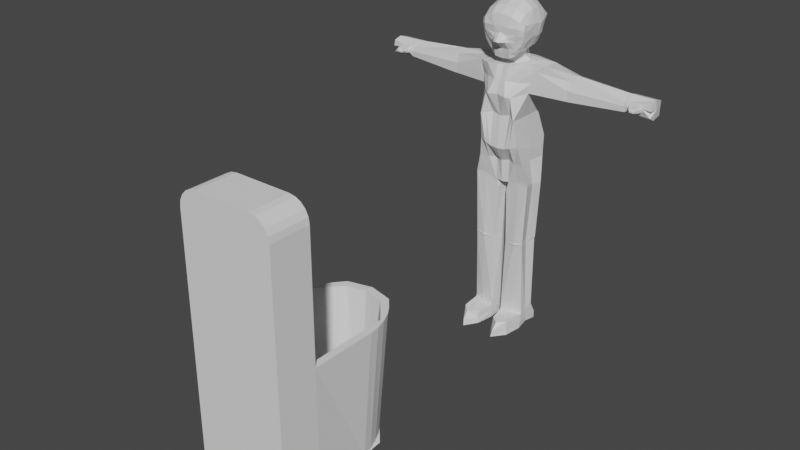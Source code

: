 # Source: Toilet.blend  (saved by Blender 3.3.6; exported with 4.5.12 LTS)
import bpy
from mathutils import Matrix  # noqa: F401  (used for matrix-valued properties, if any)

bpy.ops.wm.read_factory_settings(use_empty=True)
scene = bpy.context.scene
scene.name = 'Scene'

# ---- collections
col_collection = bpy.data.collections.new('Collection'); scene.collection.children.link(col_collection)

# ---- materials (node trees are filled in below, after node groups)
mat_material = bpy.data.materials.new('Material')
mat_material.alpha_threshold = 0.0
mat_material.use_transparent_shadow = False
mat_material.roughness = 0.5
mat_material.line_color = (0.0, 0.0, 0.0, 1.0)

# ---- material node trees
mat_material.use_nodes = True; mat_material.node_tree.nodes.clear()
_N = mat_material.node_tree.nodes; _L = mat_material.node_tree.links
n0 = _N.new('ShaderNodeOutputMaterial'); n0.name = 'Material Output'; n0.location = (300, 300)
n1 = _N.new('ShaderNodeBsdfPrincipled'); n1.name = 'Principled BSDF'; n1.location = (10, 300)
n1.distribution = 'GGX'
n1.subsurface_method = 'RANDOM_WALK_SKIN'
n1.inputs[3].default_value = 1.45
n1.inputs[27].default_value = (0.0, 0.0, 0.0, 1.0)
n1.inputs[28].default_value = 1.0
_L.new(n1.outputs[0], n0.inputs[0])
n0.is_active_output = True

# ---- world
world_world = bpy.data.worlds.new('World'); scene.world = world_world
world_world.use_nodes = True; world_world.node_tree.nodes.clear()
_N = world_world.node_tree.nodes; _L = world_world.node_tree.links
n0 = _N.new('ShaderNodeOutputWorld'); n0.name = 'World Output'; n0.location = (300, 300)
n1 = _N.new('ShaderNodeBackground'); n1.name = 'Background'; n1.location = (10, 300)
n1.inputs[0].default_value = (0.05088, 0.05088, 0.05088, 1.0)
_L.new(n1.outputs[0], n0.inputs[0])
n0.is_active_output = True
world_world.color = (0.05088, 0.05088, 0.05088)
world_world.use_sun_shadow = False
world_world.sun_shadow_jitter_overblur = 0.0

# ---- meshes
me_cube = bpy.data.meshes.new('Cube')
me_cube.from_pydata([(0.1449, -0.07489, 0.001062), (0.1436, 0.0586, 0.002828), (0.03133, 0.05952, 0.003374), (0.02619, -0.07242, -0.001397), (0.1451, 0.04346, 0.7682), (0.144, -0.06919, 0.7835), (0.0, 0.0449, 0.7682), (0.0, -0.07017, 0.7637), (0.02643, 0.04327, 0.7682), (0.03488, -0.06464, 0.7662), (0.1443, -0.06866, 0.7683), (0.1451, 0.04264, 0.7535), (0.02644, 0.04246, 0.7535), (0.0231, -0.06243, 0.7259), (0.1451, 0.04288, 0.7609), (0.02644, 0.04269, 0.7609), (0.02884, -0.06272, 0.7444), (0.1442, -0.06884, 0.7762), (0.02786, 0.03702, 0.08973), (0.1323, -0.06814, 0.4659), (0.1332, 0.0418, 0.4725), (0.02639, -0.06771, 0.06662), (0.1371, -0.05043, 0.06784), (0.03422, 0.04185, 0.471), (0.035, -0.06612, 0.4644), (0.1453, 0.02748, 0.08931), (0.1314, -0.06817, 0.4482), (0.1335, -0.06806, 0.4573), (0.1322, 0.04319, 0.464), (0.1295, 0.04184, 0.4543), (0.03417, 0.04192, 0.4533), (0.03449, 0.04187, 0.4626), (0.0353, -0.06606, 0.456), (0.03495, -0.0661, 0.4468), (0.1316, -0.1657, 0.0002862), (0.03864, -0.1637, 0.001071), (0.1241, -0.1583, 0.07232), (0.04375, -0.155, 0.0628), (0.04504, -0.1637, 0.03077), (0.127, -0.1629, 0.03031), (0.0295, 0.05663, 0.04308), (0.146, 0.05347, 0.04295), (0.1433, -0.065, 0.03265), (0.02632, -0.06942, 0.03167), (0.1358, -0.04815, 0.08378), (0.0264, -0.06752, 0.08241), (0.1452, 0.02093, 0.1067), (0.02878, 0.03275, 0.1058), (0.1217, 0.08156, 0.8797), (0.0, 0.1063, 0.8755), (0.0, -0.08003, 0.8757), (0.03728, 0.1171, 0.8703), (0.03477, -0.06657, 0.8823), (0.1186, -0.08547, 0.8778), (0.1441, 0.1094, 1.337), (0.0, 0.1428, 1.337), (0.0, -0.09732, 1.35), (0.02544, 0.1428, 1.337), (0.03085, -0.1038, 1.349), (0.1441, -0.06512, 1.337), (0.0891, -0.1349, 1.106), (0.08845, 0.07175, 1.103), (0.0, 0.07755, 1.097), (0.0, -0.1067, 1.107), (0.02252, 0.08162, 1.096), (0.04628, -0.1004, 1.117), (0.1164, 0.107, 1.22), (0.0, 0.1149, 1.217), (0.0, -0.1398, 1.222), (0.02149, 0.1211, 1.213), (0.04708, -0.1495, 1.217), (0.119, -0.06598, 1.231), (0.1, -0.1089, 0.9737), (0.1047, 0.1107, 0.9727), (0.0, 0.1219, 0.9548), (0.0, -0.1269, 0.9522), (0.02422, 0.1192, 0.959), (0.04005, -0.1229, 0.9542), (0.3074, 0.08198, 1.229), (0.3093, 0.07389, 1.315), (0.3086, -0.02682, 1.319), (0.3074, -0.03999, 1.228), (0.08737, 0.06074, 0.004031), (0.08564, -0.1207, 0.0001976), (0.08587, 0.04371, 0.7685), (0.08953, -0.06785, 0.783), (0.08962, -0.06747, 0.7678), (0.08588, 0.04289, 0.7539), (0.08969, -0.06761, 0.7758), (0.08588, 0.04313, 0.7612), (0.08654, 0.04189, 0.4711), (0.08592, 0.04309, 0.07555), (0.08536, -0.06297, 0.06657), (0.08835, -0.0744, 0.4605), (0.08787, -0.1941, 0.06696), (0.08212, -0.2311, 0.0009694), (0.08654, 0.04196, 0.4535), (0.08661, 0.04191, 0.4627), (0.08826, -0.07386, 0.443), (0.08895, -0.07737, 0.4511), (0.08593, -0.2247, 0.02999), (0.08648, 0.0549, 0.03821), (0.08522, -0.06224, 0.08239), (0.08592, 0.0407, 0.09188), (0.07827, 0.1231, 0.8746), (0.07103, -0.08113, 0.8776), (0.08479, 0.1261, 1.337), (0.08597, -0.09772, 1.34), (0.07159, -0.1169, 1.109), (0.05715, 0.08492, 1.096), (0.06625, -0.1343, 1.213), (0.05517, 0.1224, 1.212), (0.06413, 0.1138, 0.968), (0.06748, -0.1228, 0.9654), (0.1377, -0.008956, 0.00994), (0.0, -0.06596, 1.29), (0.02266, -0.002846, 0.00661), (0.0144, -0.01029, 0.7658), (0.1326, -0.008736, 0.7658), (0.0, -0.01046, 0.7659), (0.1328, -0.009206, 0.7511), (0.01451, -0.01073, 0.7511), (0.01445, -0.01055, 0.7585), (0.1327, -0.009009, 0.7585), (0.02103, -0.006335, 0.07135), (0.1157, -0.01072, 0.4703), (0.02143, -0.0116, 0.4688), (0.1362, -0.01569, 0.07175), (0.1165, -0.01072, 0.4536), (0.1173, -0.006802, 0.4614), (0.0214, -0.01151, 0.4512), (0.02171, -0.01158, 0.4604), (0.1366, -0.01272, 0.04053), (0.0217, -0.004863, 0.03795), (0.136, -0.01677, 0.08737), (0.02084, -0.006621, 0.08716), (0.1106, -0.008302, 0.8803), (0.1441, 0.02214, 1.337), (0.08973, -0.0431, 1.104), (0.1181, 0.01777, 1.239), (0.1142, -0.01058, 0.9477), (0.3093, 0.02214, 1.334), (0.3074, 0.01868, 1.211), (0.0, -0.1161, 1.43), (0.07685, -0.004118, 0.003704), (0.131, 0.1076, 1.279), (0.0, 0.1246, 1.279), (0.0, -0.1215, 1.287), (0.02544, 0.1246, 1.279), (0.02845, -0.125, 1.286), (0.131, -0.06511, 1.279), (0.3091, 0.08765, 1.279), (0.3091, -0.04186, 1.279), (0.07895, -0.1018, 1.281), (0.07823, 0.1161, 1.279), (0.3167, 0.02214, 1.334), (0.1072, -0.03161, 1.345), (0.06805, -0.0539, 1.351), (0.1066, 0.02144, 1.346), (0.08206, 0.02083, 1.354), (0.1078, 0.08301, 1.349), (0.06518, 0.08207, 1.353), (0.03874, -0.04322, 1.352), (0.03882, 0.07389, 1.356), (0.0664, 0.02065, 1.355), (0.0, -0.05443, 1.353), (0.0, 0.1227, 1.345), (0.03217, -0.04431, 1.37), (0.02702, 0.0666, 1.371), (0.04564, 0.0146, 1.373), (0.0, -0.05581, 1.371), (0.0, 0.08207, 1.374), (0.03201, -0.05886, 1.394), (0.02527, 0.06004, 1.397), (0.0459, 0.003556, 1.397), (0.0, -0.07269, 1.397), (0.0, 0.07011, 1.398), (0.0, -0.1085, 1.382), (0.0, -0.1704, 1.473), (0.0, -0.1374, 1.509), (0.0, -0.1388, 1.542), (0.0, -0.1291, 1.59), (0.0, -0.09352, 1.623), (0.0, -0.03283, 1.653), (0.0, 0.01135, 1.65), (0.0, 0.07316, 1.624), (0.0, 0.1186, 1.58), (0.0, 0.1281, 1.51), (0.0, 0.1004, 1.449), (0.05197, -0.03286, 1.642), (0.0966, -0.03286, 1.61), (0.1141, -0.03286, 1.547), (0.1068, -0.03286, 1.486), (0.07853, -0.03286, 1.43), (0.05197, -0.09352, 1.616), (0.05072, 0.01352, 1.638), (0.05197, -0.1291, 1.584), (0.03672, -0.1383, 1.535), (0.02612, -0.1345, 1.5), (0.09334, -0.08604, 1.594), (0.09535, 0.01352, 1.605), (0.09334, -0.1216, 1.562), (0.01148, -0.1671, 1.47), (0.03885, -0.1207, 1.434), (0.03885, -0.1099, 1.387), (0.1111, -0.07716, 1.548), (0.1147, 0.01776, 1.539), (0.09094, -0.1292, 1.534), (0.08754, -0.1251, 1.503), (0.1102, -0.1085, 1.552), (0.1106, -0.1128, 1.526), (0.1125, -0.07732, 1.521), (0.1104, -0.03286, 1.517), (0.1068, -0.1098, 1.5), (0.1078, -0.07867, 1.495), (0.1027, -0.08264, 1.467), (0.0918, -0.08413, 1.441), (0.06393, -0.09792, 1.403), (0.06393, -0.09792, 1.403), (0.0, -0.1137, 1.405), (0.03885, -0.1153, 1.411), (0.03885, -0.1099, 1.387), (0.03885, -0.1099, 1.387), (0.09972, -0.1056, 1.469), (0.09175, -0.1069, 1.453), (0.07014, -0.1083, 1.423), (0.03885, -0.1153, 1.411), (0.06309, -0.1148, 1.441), (0.06309, -0.1148, 1.441), (0.0779, -0.1145, 1.464), (0.0, -0.139, 1.449), (0.02915, -0.1399, 1.463), (0.04217, -0.1351, 1.467), (0.06892, -0.1293, 1.502), (0.06715, -0.1232, 1.476), (0.03437, -0.1369, 1.484), (0.052, -0.1308, 1.502), (0.09265, -0.03286, 1.458), (0.0619, -0.0715, 1.418), (0.05143, 0.07198, 1.615), (0.05132, 0.1179, 1.571), (0.04426, 0.1187, 1.51), (0.04672, 0.1014, 1.448), (0.09194, 0.06091, 1.588), (0.08687, 0.1036, 1.555), (0.07469, 0.09445, 1.497), (0.06816, 0.09014, 1.466), (0.1045, 0.05292, 1.545), (0.1107, 0.01529, 1.509), (0.1009, 0.0498, 1.513), (0.09229, 0.08659, 1.545), (0.08431, 0.07799, 1.496), (0.1053, 0.01241, 1.483), (0.09726, 0.04849, 1.484), (0.09175, 0.004565, 1.457), (0.07763, 0.004565, 1.429), (0.08338, 0.04245, 1.457), (0.07104, 0.03885, 1.43), (0.03558, 0.0318, 1.397), (0.08097, 0.07622, 1.476), (0.07496, 0.07302, 1.461), (0.06815, 0.06916, 1.438), (0.0, 0.1143, 1.48), (0.04394, 0.1103, 1.477), (0.07463, 0.08867, 1.476), (0.03586, 0.08083, 1.424), (0.06007, 0.07991, 1.435), (0.06221, -0.01465, 1.413), (0.05661, 0.01818, 1.413), (0.04787, 0.04962, 1.415), (0.05265, 0.06401, 1.415), (0.0307, 0.07043, 1.41), (0.04639, 0.0656, 1.416), (0.5701, 0.06694, 1.272), (0.5711, 0.05547, 1.303), (0.572, 0.02209, 1.316), (0.5825, -0.02047, 1.29), (0.5798, -0.02662, 1.27), (0.5826, -0.02518, 1.245), (0.5749, 0.009305, 1.235), (0.5701, 0.06729, 1.235), (0.5835, 0.07374, 1.272), (0.316, -0.02682, 1.319), (0.3147, 0.01868, 1.211), (0.3147, 0.08198, 1.228), (0.3164, 0.08765, 1.278), (0.3147, -0.03999, 1.228), (0.3164, -0.04186, 1.278), (0.3167, 0.07389, 1.315), (0.3016, 0.07515, 1.316), (0.2985, 0.08314, 1.228), (0.2986, -0.0412, 1.228), (0.3009, -0.02813, 1.32), (0.2986, 0.01864, 1.212), (0.3016, 0.02214, 1.334), (0.3008, -0.04217, 1.279), (0.3008, 0.08815, 1.279), (0.5764, 0.0689, 1.272), (0.5773, 0.05743, 1.303), (0.5781, 0.02209, 1.316), (0.5913, -0.01964, 1.293), (0.5968, -0.02906, 1.271), (0.5964, -0.02611, 1.254), (0.5793, 0.009305, 1.235), (0.5762, 0.06729, 1.235), (0.6972, 0.07619, 1.271), (0.5845, 0.06227, 1.303), (0.5849, 0.02209, 1.316), (0.6013, -0.0193, 1.292), (0.6029, -0.03035, 1.273), (0.6027, -0.02831, 1.261), (0.5842, 0.009304, 1.235), (0.583, 0.06728, 1.235), (0.7027, 0.06788, 1.3), (0.7027, 0.02205, 1.313), (0.6576, -0.0198, 1.292), (0.6614, -0.02131, 1.276), (0.6611, -0.01406, 1.258), (0.7008, 0.01859, 1.221), (0.7008, 0.06725, 1.232), (0.7084, 0.02156, 1.271), (0.6178, -0.05797, 1.271), (0.6165, -0.04731, 1.263), (0.6519, -0.05037, 1.262), (0.6181, -0.05875, 1.282), (0.6507, -0.05946, 1.271), (0.6475, -0.0608, 1.284), (0.627, -0.06781, 1.267), (0.6268, -0.06349, 1.263), (0.6433, -0.06333, 1.262), (0.6271, -0.06821, 1.272), (0.6435, -0.06766, 1.266), (0.6435, -0.06807, 1.272), (0.7022, -0.01849, 1.303), (0.7069, -0.01949, 1.273), (0.7029, -0.01735, 1.24), (0.1244, 0.1059, 1.221), (0.1511, -0.06392, 1.336), (0.1511, 0.1083, 1.336), (0.127, -0.06489, 1.23), (0.1261, 0.01781, 1.238), (0.1511, 0.02214, 1.337), (0.1385, -0.06483, 1.279), (0.1385, 0.1072, 1.279), (0.1574, 0.1072, 1.335), (0.1342, -0.06389, 1.23), (0.1333, 0.01784, 1.237), (0.1574, 0.02214, 1.337), (0.1453, -0.06457, 1.279), (0.1453, 0.1068, 1.279), (0.1317, 0.105, 1.221), (0.1574, -0.06284, 1.336)], [(204, 221), (221, 222), (220, 226)], [(144, 82, 1, 114), (137, 54, 160, 158), (160, 54, 106, 161), (89, 15, 8, 84), (88, 17, 5, 85), (123, 118, 5, 17), (119, 117, 9, 7), (90, 23, 12, 87), (90, 20, 28, 97), (122, 121, 13, 16), (131, 32, 24, 126), (117, 122, 16, 9), (120, 123, 17, 10), (86, 10, 17, 88), (87, 12, 15, 89), (121, 126, 24, 13), (125, 120, 10, 19), (93, 19, 10, 86), (135, 124, 21, 45), (103, 47, 30, 96), (102, 44, 26, 98), (134, 128, 26, 44), (133, 116, 3, 43), (93, 24, 32, 99), (96, 30, 31, 97), (98, 26, 27, 99), (128, 29, 28, 129), (130, 33, 32, 131), (125, 19, 27, 129), (132, 127, 22, 42), (83, 0, 34, 95), (101, 40, 18, 91), (100, 39, 36, 94), (92, 21, 37, 94), (43, 3, 35, 38), (42, 22, 36, 39), (0, 42, 39, 34), (21, 43, 38, 37), (95, 34, 39, 100), (82, 2, 40, 101), (114, 132, 42, 0), (124, 133, 43, 21), (127, 134, 44, 22), (92, 22, 44, 102), (91, 18, 47, 103), (130, 135, 45, 33), (7, 9, 52, 50), (84, 8, 51, 104), (8, 6, 49, 51), (85, 5, 53, 105), (118, 136, 53, 5), (147, 149, 58, 56), (154, 148, 57, 106), (148, 146, 55, 57), (153, 150, 59, 107), (296, 289, 79, 151), (140, 138, 60, 72), (113, 72, 60, 108), (76, 74, 62, 64), (112, 76, 64, 109), (75, 77, 65, 63), (138, 139, 71, 60), (108, 60, 71, 110), (64, 62, 67, 69), (109, 64, 69, 111), (63, 65, 70, 68), (50, 52, 77, 75), (104, 51, 76, 112), (51, 49, 74, 76), (105, 53, 72, 113), (136, 140, 72, 53), (287, 286, 278, 277), (295, 291, 81, 152), (294, 292, 80, 141), (293, 290, 78, 142), (52, 105, 113, 77), (48, 104, 112, 73), (61, 109, 111, 66), (65, 108, 110, 70), (73, 112, 109, 61), (77, 113, 108, 65), (149, 153, 107, 58), (145, 154, 106, 54), (9, 85, 105, 52), (4, 84, 104, 48), (25, 91, 103, 46), (21, 92, 102, 45), (1, 82, 101, 41), (35, 95, 100, 38), (22, 92, 94, 36), (38, 100, 94, 37), (41, 101, 91, 25), (3, 83, 95, 35), (33, 98, 99, 32), (29, 96, 97, 28), (19, 93, 99, 27), (45, 102, 98, 33), (46, 103, 96, 29), (24, 93, 86, 13), (11, 87, 89, 14), (13, 86, 88, 16), (23, 90, 97, 31), (20, 90, 87, 11), (16, 88, 85, 9), (14, 89, 84, 4), (159, 158, 160, 161), (157, 156, 158, 159), (116, 2, 82, 144), (3, 116, 144, 83), (291, 293, 142, 81), (289, 294, 141, 79), (284, 285, 273, 280), (48, 73, 140, 136), (61, 66, 139, 138), (73, 61, 138, 140), (4, 48, 136, 118), (30, 47, 135, 130), (25, 46, 134, 127), (18, 40, 133, 124), (1, 41, 132, 114), (41, 25, 127, 132), (20, 125, 129, 28), (30, 130, 131, 31), (26, 128, 129, 27), (40, 2, 116, 133), (46, 29, 128, 134), (47, 18, 124, 135), (20, 11, 120, 125), (12, 23, 126, 121), (11, 14, 123, 120), (8, 15, 122, 117), (31, 131, 126, 23), (15, 12, 121, 122), (6, 8, 117, 119), (14, 4, 118, 123), (147, 56, 165, 115), (83, 144, 114, 0), (107, 59, 156, 157), (155, 282, 276, 275), (66, 111, 154, 145), (70, 110, 153, 149), (292, 295, 152, 80), (283, 284, 280, 279), (290, 296, 151, 78), (110, 71, 150, 153), (69, 67, 146, 148), (111, 69, 148, 154), (68, 70, 149, 147), (59, 137, 158, 156), (58, 107, 157, 162), (163, 161, 106, 57), (159, 161, 163, 164), (159, 164, 162, 157), (56, 58, 162, 165), (166, 163, 57, 55), (163, 166, 171, 168), (165, 162, 167, 170), (162, 164, 169, 167), (164, 163, 168, 169), (170, 167, 172, 175), (169, 168, 173, 258, 174), (168, 171, 176, 173), (167, 169, 174, 172), (182, 194, 189, 183), (195, 184, 183, 189), (181, 196, 194, 182), (180, 197, 196, 181), (179, 198, 197, 180), (199, 190, 189, 194), (190, 200, 195, 189), (196, 201, 199, 194), (178, 202, 198, 179), (230, 231, 202, 178), (219, 220, 203, 143), (205, 191, 190, 199), (191, 206, 200, 190), (197, 207, 201, 196), (198, 236, 233, 208, 207, 197), (201, 209, 205, 199), (207, 210, 209, 201), (211, 205, 209, 210), (191, 205, 211, 212), (208, 213, 210, 207), (214, 211, 210, 213), (192, 212, 211, 214), (177, 204, 220, 219), (213, 223, 215, 214), (224, 216, 215, 223), (225, 217, 216, 224), (220, 204, 217, 225), (219, 177, 143), (203, 220, 225, 227), (224, 228, 227, 225), (223, 229, 228, 224), (229, 223, 213, 208), (143, 203, 231, 230), (232, 231, 203, 227), (229, 234, 232, 228), (208, 233, 234, 229), (232, 235, 202, 231), (232, 234, 235), (233, 236, 235, 234), (236, 198, 202, 235), (215, 237, 192, 214), (216, 193, 237, 215), (172, 174, 267, 193, 216, 238), (175, 172, 204, 177), (218, 222, 172, 238), (217, 218, 238, 216), (185, 184, 195, 239), (186, 185, 239, 240), (187, 186, 240, 241), (262, 187, 241, 263), (176, 188, 242, 265, 271, 173), (243, 239, 195, 200), (240, 239, 243, 244), (241, 240, 244, 245), (263, 241, 245, 264), (247, 243, 200, 206), (206, 191, 212, 248), (247, 206, 248, 249), (244, 243, 247, 250), (251, 250, 247, 249), (244, 250, 251, 245), (252, 248, 212, 192), (249, 248, 252, 253), (254, 252, 192, 237), (255, 254, 237, 193), (253, 252, 254, 256), (257, 256, 254, 255), (268, 255, 193, 267), (268, 258, 173, 269), (251, 249, 253, 259), (260, 259, 253, 256), (261, 260, 256, 257), (242, 263, 264, 246), (188, 262, 263, 242), (245, 251, 259, 264), (264, 259, 260, 246), (265, 242, 246, 266), (261, 266, 246, 260), (255, 268, 269, 257), (258, 268, 267, 174), (261, 257, 269, 270), (173, 271, 272, 270, 269), (266, 261, 270, 272), (271, 265, 266, 272), (276, 277, 301, 300), (275, 276, 300, 299), (278, 279, 303, 302), (279, 280, 304, 303), (288, 155, 275, 274), (285, 288, 274, 273), (282, 287, 277, 276), (286, 283, 279, 278), (81, 142, 283, 286), (80, 152, 287, 282), (151, 79, 288, 285), (79, 141, 155, 288), (142, 78, 284, 283), (141, 80, 282, 155), (78, 151, 285, 284), (152, 81, 286, 287), (350, 349, 296, 290), (351, 348, 295, 292), (344, 347, 294, 289), (345, 346, 293, 291), (346, 350, 290, 293), (347, 351, 292, 294), (348, 345, 291, 295), (349, 344, 289, 296), (301, 302, 310, 309), (298, 299, 307, 306), (300, 301, 309, 308), (299, 300, 308, 307), (274, 275, 299, 298), (277, 278, 302, 301), (273, 274, 298, 297), (280, 273, 297, 304), (307, 308, 315, 333, 314), (310, 311, 318, 335, 317), (311, 312, 319, 318), (312, 281, 305, 319), (297, 298, 306, 281), (304, 297, 281, 312), (303, 304, 312, 311), (302, 303, 311, 310), (320, 314, 333, 315, 316, 334), (305, 313, 314, 320), (319, 305, 320, 318), (318, 320, 334, 316, 317, 335), (308, 309, 321, 324), (306, 307, 314, 313), (317, 316, 325, 323), (281, 306, 313, 305), (324, 321, 327, 330), (325, 326, 332, 331), (315, 308, 324, 326), (310, 317, 323, 322), (316, 315, 326, 325), (309, 310, 322, 321), (330, 327, 331, 332), (327, 328, 329, 331), (321, 322, 328, 327), (326, 324, 330, 332), (323, 325, 331, 329), (322, 323, 329, 328), (145, 54, 338, 343), (150, 71, 339, 342), (137, 59, 337, 341), (139, 66, 336, 340), (71, 139, 340, 339), (54, 137, 341, 338), (59, 150, 342, 337), (66, 145, 343, 336), (343, 338, 344, 349), (342, 339, 345, 348), (341, 337, 351, 347), (340, 336, 350, 346), (339, 340, 346, 345), (338, 341, 347, 344), (337, 342, 348, 351), (336, 343, 349, 350)])
_uv = me_cube.uv_layers.new(name='UVMap')
_uv.uv.foreach_set('vector', [0.125, 0.625, 0.125, 0.75, 0.125, 0.75, 0.125, 0.625, 0.0, 0.0, 0.0, 0.0, 0.0, 0.0, 0.0, 0.0, 0.5961, 0.25, 0.5961, 1.0, 0.5961, 1.0, 0.5961, 0.25, 0.4988, 1.0, 0.4988, 1.0, 0.5, 1.0, 0.5, 1.0, 0.4988, 0.25, 0.4988, 0.25, 0.5, 0.25, 0.5, 0.25, 0.4988, 0.125, 0.5, 0.125, 0.5, 0.25, 0.4988, 0.25, 0.0, 0.0, 0.0, 0.0, 0.0, 0.0, 0.0, 0.0, 0.4501, 1.0, 0.4501, 1.0, 0.4975, 1.0, 0.4975, 1.0, 0.4501, 1.0, 0.4501, 1.0, 0.4487, 1.0, 0.4487, 1.0, 0.0, 0.0, 0.0, 0.0, 0.0, 0.0, 0.0, 0.0, 0.0, 0.0, 0.0, 0.0, 0.0, 0.0, 0.0, 0.0, 0.0, 0.0, 0.0, 0.0, 0.0, 0.0, 0.0, 0.0, 0.4975, 0.125, 0.4988, 0.125, 0.4988, 0.25, 0.4975, 0.25, 0.4975, 0.25, 0.4975, 0.25, 0.4988, 0.25, 0.4988, 0.25, 0.4975, 1.0, 0.4975, 1.0, 0.4988, 1.0, 0.4988, 1.0, 0.0, 0.0, 0.0, 0.0, 0.0, 0.0, 0.0, 0.0, 0.4501, 0.125, 0.4975, 0.125, 0.4975, 0.25, 0.4501, 0.25, 0.4501, 0.25, 0.4501, 0.25, 0.4975, 0.25, 0.4975, 0.25, 0.0, 0.0, 0.0, 0.0, 0.0, 0.0, 0.0, 0.0, 0.3861, 1.0, 0.3861, 1.0, 0.4472, 1.0, 0.4472, 1.0, 0.3861, 0.25, 0.3861, 0.25, 0.4472, 0.25, 0.4472, 0.25, 0.3861, 0.125, 0.4472, 0.125, 0.4472, 0.25, 0.3861, 0.25, 0.0, 0.0, 0.0, 0.0, 0.0, 0.0, 0.0, 0.0, 0.4501, 0.25, 0.4501, 0.25, 0.4487, 0.25, 0.4487, 0.25, 0.4472, 1.0, 0.4472, 1.0, 0.4487, 1.0, 0.4487, 1.0, 0.4472, 0.25, 0.4472, 0.25, 0.4487, 0.25, 0.4487, 0.25, 0.4472, 0.125, 0.4472, 0.0, 0.4487, 0.0, 0.4487, 0.125, 0.0, 0.0, 0.0, 0.0, 0.0, 0.0, 0.0, 0.0, 0.4501, 0.125, 0.4501, 0.25, 0.4487, 0.25, 0.4487, 0.125, 0.3791, 0.125, 0.3835, 0.125, 0.3835, 0.25, 0.3791, 0.25, 0.125, 0.5, 0.125, 0.5, 0.125, 0.5, 0.125, 0.5, 0.3791, 1.0, 0.3791, 1.0, 0.3835, 1.0, 0.3835, 1.0, 0.3791, 0.25, 0.3791, 0.25, 0.3835, 0.25, 0.3835, 0.25, 0.3835, 0.25, 0.3835, 0.25, 0.3835, 0.25, 0.3835, 0.25, 0.0, 0.0, 0.0, 0.0, 0.0, 0.0, 0.0, 0.0, 0.3791, 0.25, 0.3835, 0.25, 0.3835, 0.25, 0.3791, 0.25, 0.375, 0.25, 0.3791, 0.25, 0.3791, 0.25, 0.375, 0.25, 0.0, 0.0, 0.0, 0.0, 0.0, 0.0, 0.0, 0.0, 0.375, 0.25, 0.375, 0.25, 0.3791, 0.25, 0.3791, 0.25, 0.375, 1.0, 0.375, 1.0, 0.3791, 1.0, 0.3791, 1.0, 0.375, 0.125, 0.3791, 0.125, 0.3791, 0.25, 0.375, 0.25, 0.0, 0.0, 0.0, 0.0, 0.0, 0.0, 0.0, 0.0, 0.3835, 0.125, 0.3861, 0.125, 0.3861, 0.25, 0.3835, 0.25, 0.3835, 0.25, 0.3835, 0.25, 0.3861, 0.25, 0.3861, 0.25, 0.3835, 1.0, 0.3835, 1.0, 0.3861, 1.0, 0.3861, 1.0, 0.0, 0.0, 0.0, 0.0, 0.0, 0.0, 0.0, 0.0, 0.5, 0.25, 0.5, 0.25, 0.5192, 0.25, 0.5192, 0.25, 0.5, 1.0, 0.5, 1.0, 0.5192, 1.0, 0.5192, 1.0, 0.5, 1.0, 0.5, 1.0, 0.5192, 1.0, 0.5192, 1.0, 0.5, 0.25, 0.5, 0.25, 0.5192, 0.25, 0.5192, 0.25, 0.5, 0.125, 0.5192, 0.125, 0.5192, 0.25, 0.5, 0.25, 0.5863, 0.25, 0.5863, 0.25, 0.5961, 0.25, 0.5961, 0.25, 0.5863, 1.0, 0.5863, 1.0, 0.5961, 1.0, 0.5961, 1.0, 0.5863, 1.0, 0.5863, 1.0, 0.5961, 1.0, 0.5961, 1.0, 0.5863, 0.25, 0.5863, 0.25, 0.5961, 0.25, 0.5961, 0.25, 0.5863, 1.0, 0.5961, 1.0, 0.5961, 1.0, 0.5863, 1.0, 0.5377, 0.125, 0.5571, 0.125, 0.5571, 0.25, 0.5377, 0.25, 0.5377, 0.25, 0.5377, 0.25, 0.5571, 0.25, 0.5571, 0.25, 0.5377, 1.0, 0.5377, 1.0, 0.5571, 1.0, 0.5571, 1.0, 0.5377, 1.0, 0.5377, 1.0, 0.5571, 1.0, 0.5571, 1.0, 0.5377, 0.25, 0.5377, 0.25, 0.5571, 0.25, 0.5571, 0.25, 0.5571, 0.125, 0.5766, 0.125, 0.5766, 0.25, 0.5571, 0.25, 0.5571, 0.25, 0.5571, 0.25, 0.5766, 0.25, 0.5766, 0.25, 0.5571, 1.0, 0.5571, 1.0, 0.5766, 1.0, 0.5766, 1.0, 0.5571, 1.0, 0.5571, 1.0, 0.5766, 1.0, 0.5766, 1.0, 0.5571, 0.25, 0.5571, 0.25, 0.5766, 0.25, 0.5766, 0.25, 0.5192, 0.25, 0.5192, 0.25, 0.5377, 0.25, 0.5377, 0.25, 0.5192, 1.0, 0.5192, 1.0, 0.5377, 1.0, 0.5377, 1.0, 0.5192, 1.0, 0.5192, 1.0, 0.5377, 1.0, 0.5377, 1.0, 0.5192, 0.25, 0.5192, 0.25, 0.5377, 0.25, 0.5377, 0.25, 0.5192, 0.125, 0.5377, 0.125, 0.5377, 0.25, 0.5192, 0.25, 0.5863, 0.25, 0.5766, 0.25, 0.5766, 0.25, 0.5863, 0.25, 0.5863, 0.25, 0.5766, 0.25, 0.5766, 0.25, 0.5863, 0.25, 0.5961, 0.125, 0.5961, 0.25, 0.5961, 0.25, 0.5961, 0.125, 0.5766, 0.125, 0.5766, 0.0, 0.5766, 0.0, 0.5766, 0.125, 0.5192, 0.25, 0.5192, 0.25, 0.5377, 0.25, 0.5377, 0.25, 0.5192, 1.0, 0.5192, 1.0, 0.5377, 1.0, 0.5377, 1.0, 0.5571, 1.0, 0.5571, 1.0, 0.5766, 1.0, 0.5766, 1.0, 0.5571, 0.25, 0.5571, 0.25, 0.5766, 0.25, 0.5766, 0.25, 0.5377, 1.0, 0.5377, 1.0, 0.5571, 1.0, 0.5571, 1.0, 0.5377, 0.25, 0.5377, 0.25, 0.5571, 0.25, 0.5571, 0.25, 0.5863, 0.25, 0.5863, 0.25, 0.5961, 0.25, 0.5961, 0.25, 0.5863, 1.0, 0.5863, 1.0, 0.5961, 1.0, 0.5961, 1.0, 0.5, 0.25, 0.5, 0.25, 0.5192, 0.25, 0.5192, 0.25, 0.5, 1.0, 0.5, 1.0, 0.5192, 1.0, 0.5192, 1.0, 0.3835, 1.0, 0.3835, 1.0, 0.3861, 1.0, 0.3861, 1.0, 0.3835, 0.25, 0.3835, 0.25, 0.3861, 0.25, 0.3861, 0.25, 0.375, 1.0, 0.375, 1.0, 0.3791, 1.0, 0.3791, 1.0, 0.375, 0.25, 0.375, 0.25, 0.3791, 0.25, 0.3791, 0.25, 0.3835, 0.25, 0.3835, 0.25, 0.3835, 0.25, 0.3835, 0.25, 0.3791, 0.25, 0.3791, 0.25, 0.3835, 0.25, 0.3835, 0.25, 0.3791, 1.0, 0.3791, 1.0, 0.3835, 1.0, 0.3835, 1.0, 0.125, 0.5, 0.125, 0.5, 0.125, 0.5, 0.125, 0.5, 0.4472, 0.25, 0.4472, 0.25, 0.4487, 0.25, 0.4487, 0.25, 0.4472, 1.0, 0.4472, 1.0, 0.4487, 1.0, 0.4487, 1.0, 0.4501, 0.25, 0.4501, 0.25, 0.4487, 0.25, 0.4487, 0.25, 0.3861, 0.25, 0.3861, 0.25, 0.4472, 0.25, 0.4472, 0.25, 0.3861, 1.0, 0.3861, 1.0, 0.4472, 1.0, 0.4472, 1.0, 0.4501, 0.25, 0.4501, 0.25, 0.4975, 0.25, 0.4975, 0.25, 0.4975, 1.0, 0.4975, 1.0, 0.4988, 1.0, 0.4988, 1.0, 0.4975, 0.25, 0.4975, 0.25, 0.4988, 0.25, 0.4988, 0.25, 0.4501, 1.0, 0.4501, 1.0, 0.4487, 1.0, 0.4487, 1.0, 0.4501, 1.0, 0.4501, 1.0, 0.4975, 1.0, 0.4975, 1.0, 0.4988, 0.25, 0.4988, 0.25, 0.5, 0.25, 0.5, 0.25, 0.4988, 1.0, 0.4988, 1.0, 0.5, 1.0, 0.5, 1.0, 0.5961, 0.25, 0.5961, 0.25, 0.5961, 0.25, 0.5961, 0.25, 0.5961, 0.25, 0.5961, 0.25, 0.5961, 0.25, 0.5961, 0.25, 0.125, 0.625, 0.125, 0.75, 0.125, 0.75, 0.125, 0.625, 0.125, 0.5, 0.125, 0.625, 0.125, 0.625, 0.125, 0.5, 0.5766, 0.25, 0.5766, 0.125, 0.5766, 0.125, 0.5766, 0.25, 0.5961, 0.0, 0.5961, 0.125, 0.5961, 0.125, 0.5961, 0.0, 0.5766, 1.0, 0.5863, 1.0, 0.5863, 1.0, 0.5766, 1.0, 0.5192, 0.0, 0.5377, 0.0, 0.5377, 0.125, 0.5192, 0.125, 0.5571, 0.0, 0.5766, 0.0, 0.5766, 0.125, 0.5571, 0.125, 0.5377, 0.0, 0.5571, 0.0, 0.5571, 0.125, 0.5377, 0.125, 0.5, 0.0, 0.5192, 0.0, 0.5192, 0.125, 0.5, 0.125, 0.0, 0.0, 0.0, 0.0, 0.0, 0.0, 0.0, 0.0, 0.3835, 0.0, 0.3861, 0.0, 0.3861, 0.125, 0.3835, 0.125, 0.0, 0.0, 0.0, 0.0, 0.0, 0.0, 0.0, 0.0, 0.375, 0.0, 0.3791, 0.0, 0.3791, 0.125, 0.375, 0.125, 0.3791, 0.0, 0.3835, 0.0, 0.3835, 0.125, 0.3791, 0.125, 0.4501, 0.0, 0.4501, 0.125, 0.4487, 0.125, 0.4487, 0.0, 0.0, 0.0, 0.0, 0.0, 0.0, 0.0, 0.0, 0.0, 0.4472, 0.25, 0.4472, 0.125, 0.4487, 0.125, 0.4487, 0.25, 0.0, 0.0, 0.0, 0.0, 0.0, 0.0, 0.0, 0.0, 0.3861, 0.0, 0.4472, 0.0, 0.4472, 0.125, 0.3861, 0.125, 0.0, 0.0, 0.0, 0.0, 0.0, 0.0, 0.0, 0.0, 0.4501, 0.0, 0.4975, 0.0, 0.4975, 0.125, 0.4501, 0.125, 0.0, 0.0, 0.0, 0.0, 0.0, 0.0, 0.0, 0.0, 0.4975, 0.0, 0.4988, 0.0, 0.4988, 0.125, 0.4975, 0.125, 0.0, 0.0, 0.0, 0.0, 0.0, 0.0, 0.0, 0.0, 0.0, 0.0, 0.0, 0.0, 0.0, 0.0, 0.0, 0.0, 0.0, 0.0, 0.0, 0.0, 0.0, 0.0, 0.0, 0.0, 0.0, 0.0, 0.0, 0.0, 0.0, 0.0, 0.0, 0.0, 0.4988, 0.0, 0.5, 0.0, 0.5, 0.125, 0.4988, 0.125, 0.0, 0.0, 0.0, 0.0, 0.0, 0.0, 0.0, 0.0, 0.125, 0.5, 0.125, 0.625, 0.125, 0.625, 0.125, 0.5, 0.5961, 0.25, 0.5961, 0.25, 0.5961, 0.25, 0.5961, 0.25, 0.5961, 0.125, 0.5961, 0.25, 0.5961, 0.25, 0.5961, 0.125, 0.5766, 1.0, 0.5766, 1.0, 0.5863, 1.0, 0.5863, 1.0, 0.5766, 0.25, 0.5766, 0.25, 0.5863, 0.25, 0.5863, 0.25, 0.5961, 0.25, 0.5863, 0.25, 0.5863, 0.25, 0.5961, 0.25, 0.5766, 0.125, 0.5766, 0.0, 0.5766, 0.0, 0.5766, 0.125, 0.5766, 1.0, 0.5863, 1.0, 0.5863, 1.0, 0.5766, 1.0, 0.5766, 0.25, 0.5766, 0.25, 0.5863, 0.25, 0.5863, 0.25, 0.5766, 1.0, 0.5766, 1.0, 0.5863, 1.0, 0.5863, 1.0, 0.5766, 1.0, 0.5766, 1.0, 0.5863, 1.0, 0.5863, 1.0, 0.5766, 0.25, 0.5766, 0.25, 0.5863, 0.25, 0.5863, 0.25, 0.0, 0.0, 0.0, 0.0, 0.0, 0.0, 0.0, 0.0, 0.0, 0.0, 0.0, 0.0, 0.0, 0.0, 0.0, 0.0, 0.0, 0.0, 0.0, 0.0, 0.0, 0.0, 0.0, 0.0, 0.0, 0.0, 0.0, 0.0, 0.0, 0.0, 0.0, 0.0, 0.0, 0.0, 0.0, 0.0, 0.0, 0.0, 0.0, 0.0, 0.0, 0.0, 0.0, 0.0, 0.0, 0.0, 0.0, 0.0, 0.0, 0.0, 0.0, 0.0, 0.0, 0.0, 0.0, 0.0, 0.0, 0.0, 0.0, 0.0, 0.0, 0.0, 0.0, 0.0, 0.0, 0.0, 0.0, 0.0, 0.0, 0.0, 0.0, 0.0, 0.0, 0.0, 0.0, 0.0, 0.0, 0.0, 0.0, 0.0, 0.0, 0.0, 0.0, 0.0, 0.0, 0.0, 0.0, 0.0, 0.0, 0.0, 0.0, 0.0, 0.0, 0.0, 0.0, 0.0, 0.0, 0.0, 0.0, 0.0, 0.0, 0.0, 0.0, 0.0, 0.0, 0.0, 0.0, 0.0, 0.0, 0.0, 0.0, 0.0, 0.0, 0.0, 0.0, 0.0, 0.0, 0.0, 0.0, 0.0, 0.0, 0.0, 0.0, 0.0, 0.0, 0.0, 0.0, 0.0, 0.0, 0.0, 0.0, 0.0, 0.0, 0.0, 0.0, 0.0, 0.0, 0.0, 0.0, 0.0, 0.0, 0.0, 0.0, 0.0, 0.0, 0.0, 0.0, 0.0, 0.0, 0.0, 0.0, 0.0, 0.0, 0.0, 0.0, 0.0, 0.0, 0.0, 0.0, 0.0, 0.0, 0.0, 0.0, 0.0, 0.0, 0.0, 0.0, 0.0, 0.0, 0.0, 0.0, 0.0, 0.0, 0.0, 0.0, 0.0, 0.0, 0.0, 0.0, 0.0, 0.0, 0.0, 0.0, 0.0, 0.0, 0.0, 0.0, 0.0, 0.0, 0.0, 0.0, 0.0, 0.0, 0.0, 0.0, 0.0, 0.0, 0.0, 0.0, 0.0, 0.0, 0.0, 0.0, 0.0, 0.0, 0.0, 0.0, 0.0, 0.0, 0.0, 0.0, 0.0, 0.0, 0.0, 0.0, 0.0, 0.0, 0.0, 0.0, 0.0, 0.0, 0.0, 0.0, 0.0, 0.0, 0.0, 0.0, 0.0, 0.0, 0.0, 0.0, 0.0, 0.0, 0.0, 0.0, 0.0, 0.0, 0.0, 0.0, 0.0, 0.0, 0.0, 0.0, 0.0, 0.0, 0.0, 0.0, 0.0, 0.0, 0.0, 0.0, 0.0, 0.0, 0.0, 0.0, 0.0, 0.0, 0.0, 0.0, 0.0, 0.0, 0.0, 0.0, 0.0, 0.0, 0.0, 0.0, 0.0, 0.0, 0.0, 0.0, 0.0, 0.0, 0.0, 0.0, 0.0, 0.0, 0.0, 0.0, 0.0, 0.0, 0.0, 0.0, 0.0, 0.0, 0.0, 0.0, 0.0, 0.0, 0.0, 0.0, 0.0, 0.0, 0.0, 0.0, 0.0, 0.0, 0.0, 0.0, 0.0, 0.0, 0.0, 0.0, 0.0, 0.0, 0.0, 0.0, 0.0, 0.0, 0.0, 0.0, 0.0, 0.0, 0.0, 0.0, 0.0, 0.0, 0.0, 0.0, 0.0, 0.0, 0.0, 0.0, 0.0, 0.0, 0.0, 0.0, 0.0, 0.0, 0.0, 0.0, 0.0, 0.0, 0.0, 0.0, 0.0, 0.0, 0.0, 0.0, 0.0, 0.0, 0.0, 0.0, 0.0, 0.0, 0.0, 0.0, 0.0, 0.0, 0.0, 0.0, 0.0, 0.0, 0.0, 0.0, 0.0, 0.0, 0.0, 0.0, 0.0, 0.0, 0.0, 0.0, 0.0, 0.0, 0.0, 0.0, 0.0, 0.0, 0.0, 0.0, 0.0, 0.0, 0.0, 0.0, 0.0, 0.0, 0.0, 0.0, 0.0, 0.0, 0.0, 0.0, 0.0, 0.0, 0.0, 0.0, 0.0, 0.0, 0.0, 0.0, 0.0, 0.0, 0.0, 0.0, 0.0, 0.0, 0.0, 0.0, 0.0, 0.0, 0.0, 0.0, 0.0, 0.0, 0.0, 0.0, 0.0, 0.0, 0.0, 0.0, 0.0, 0.0, 0.0, 0.0, 0.0, 0.0, 0.0, 0.0, 0.0, 0.0, 0.0, 0.0, 0.0, 0.0, 0.0, 0.0, 0.0, 0.0, 0.0, 0.0, 0.0, 0.0, 0.0, 0.0, 0.0, 0.0, 0.0, 0.0, 0.0, 0.0, 0.0, 0.0, 0.0, 0.0, 0.0, 0.0, 0.0, 0.0, 0.0, 0.0, 0.0, 0.0, 0.0, 0.0, 0.0, 0.0, 0.0, 0.0, 0.0, 0.0, 0.0, 0.0, 0.0, 0.0, 0.0, 0.0, 0.0, 0.0, 0.0, 0.0, 0.0, 0.0, 0.0, 0.0, 0.0, 0.0, 0.0, 0.0, 0.0, 0.0, 0.0, 0.0, 0.0, 0.0, 0.0, 0.0, 0.0, 0.0, 0.0, 0.0, 0.0, 0.0, 0.0, 0.0, 0.0, 0.0, 0.0, 0.0, 0.0, 0.0, 0.0, 0.0, 0.0, 0.0, 0.0, 0.0, 0.0, 0.0, 0.0, 0.0, 0.0, 0.0, 0.0, 0.0, 0.0, 0.0, 0.0, 0.0, 0.0, 0.0, 0.0, 0.0, 0.0, 0.0, 0.0, 0.0, 0.0, 0.0, 0.0, 0.0, 0.0, 0.0, 0.0, 0.0, 0.0, 0.0, 0.0, 0.0, 0.0, 0.0, 0.0, 0.0, 0.0, 0.0, 0.0, 0.0, 0.0, 0.0, 0.0, 0.0, 0.0, 0.0, 0.0, 0.0, 0.0, 0.0, 0.0, 0.0, 0.0, 0.0, 0.0, 0.0, 0.0, 0.0, 0.0, 0.0, 0.0, 0.0, 0.0, 0.0, 0.0, 0.0, 0.0, 0.0, 0.0, 0.0, 0.0, 0.0, 0.0, 0.0, 0.0, 0.0, 0.0, 0.0, 0.0, 0.0, 0.0, 0.0, 0.0, 0.0, 0.0, 0.0, 0.0, 0.0, 0.0, 0.0, 0.0, 0.0, 0.0, 0.0, 0.0, 0.0, 0.0, 0.0, 0.0, 0.0, 0.0, 0.0, 0.0, 0.0, 0.0, 0.0, 0.0, 0.0, 0.0, 0.0, 0.0, 0.0, 0.0, 0.0, 0.0, 0.0, 0.0, 0.0, 0.0, 0.0, 0.0, 0.0, 0.0, 0.0, 0.0, 0.0, 0.0, 0.0, 0.0, 0.0, 0.0, 0.0, 0.0, 0.0, 0.0, 0.0, 0.0, 0.0, 0.0, 0.0, 0.0, 0.0, 0.0, 0.0, 0.0, 0.0, 0.0, 0.0, 0.0, 0.0, 0.0, 0.0, 0.0, 0.0, 0.0, 0.0, 0.0, 0.0, 0.0, 0.0, 0.0, 0.0, 0.0, 0.0, 0.0, 0.0, 0.0, 0.0, 0.0, 0.0, 0.0, 0.0, 0.0, 0.0, 0.0, 0.0, 0.0, 0.0, 0.0, 0.0, 0.0, 0.0, 0.0, 0.0, 0.0, 0.0, 0.0, 0.0, 0.0, 0.0, 0.0, 0.0, 0.0, 0.0, 0.0, 0.0, 0.0, 0.0, 0.0, 0.0, 0.0, 0.0, 0.0, 0.0, 0.0, 0.0, 0.0, 0.0, 0.0, 0.0, 0.0, 0.0, 0.0, 0.0, 0.0, 0.0, 0.0, 0.0, 0.0, 0.0, 0.0, 0.0, 0.0, 0.0, 0.0, 0.0, 0.0, 0.0, 0.0, 0.0, 0.0, 0.0, 0.0, 0.0, 0.0, 0.0, 0.0, 0.0, 0.0, 0.0, 0.0, 0.0, 0.0, 0.0, 0.0, 0.0, 0.0, 0.0, 0.0, 0.0, 0.0, 0.0, 0.0, 0.0, 0.0, 0.0, 0.0, 0.0, 0.0, 0.0, 0.0, 0.0, 0.0, 0.0, 0.0, 0.0, 0.0, 0.0, 0.0, 0.0, 0.0, 0.0, 0.0, 0.0, 0.0, 0.0, 0.0, 0.0, 0.0, 0.0, 0.0, 0.0, 0.0, 0.0, 0.0, 0.0, 0.0, 0.0, 0.0, 0.0, 0.0, 0.0, 0.0, 0.0, 0.0, 0.0, 0.0, 0.5961, 0.25, 0.5863, 0.25, 0.5863, 0.25, 0.5961, 0.25, 0.5961, 0.125, 0.5961, 0.25, 0.5961, 0.25, 0.5961, 0.125, 0.5766, 0.25, 0.5766, 0.125, 0.5766, 0.125, 0.5766, 0.25, 0.5766, 0.125, 0.5766, 0.0, 0.5766, 0.0, 0.5766, 0.125, 0.5961, 0.0, 0.5961, 0.125, 0.5961, 0.125, 0.5961, 0.0, 0.5863, 1.0, 0.5961, 1.0, 0.5961, 1.0, 0.5863, 1.0, 0.5961, 0.25, 0.5863, 0.25, 0.5863, 0.25, 0.5961, 0.25, 0.5766, 0.25, 0.5766, 0.125, 0.5766, 0.125, 0.5766, 0.25, 0.5766, 0.25, 0.5766, 0.125, 0.5766, 0.125, 0.5766, 0.25, 0.5961, 0.25, 0.5863, 0.25, 0.5863, 0.25, 0.5961, 0.25, 0.5863, 1.0, 0.5961, 1.0, 0.5961, 1.0, 0.5863, 1.0, 0.5961, 0.0, 0.5961, 0.125, 0.5961, 0.125, 0.5961, 0.0, 0.5766, 0.125, 0.5766, 0.0, 0.5766, 0.0, 0.5766, 0.125, 0.5961, 0.125, 0.5961, 0.25, 0.5961, 0.25, 0.5961, 0.125, 0.5766, 1.0, 0.5863, 1.0, 0.5863, 1.0, 0.5766, 1.0, 0.5863, 0.25, 0.5766, 0.25, 0.5766, 0.25, 0.5863, 0.25, 0.5766, 1.0, 0.5863, 1.0, 0.5863, 1.0, 0.5766, 1.0, 0.5961, 0.25, 0.5863, 0.25, 0.5863, 0.25, 0.5961, 0.25, 0.5961, 0.0, 0.5961, 0.125, 0.5961, 0.125, 0.5961, 0.0, 0.5766, 0.25, 0.5766, 0.125, 0.5766, 0.125, 0.5766, 0.25, 0.5766, 0.125, 0.5766, 0.0, 0.5766, 0.0, 0.5766, 0.125, 0.5961, 0.125, 0.5961, 0.25, 0.5961, 0.25, 0.5961, 0.125, 0.5863, 0.25, 0.5766, 0.25, 0.5766, 0.25, 0.5863, 0.25, 0.5863, 1.0, 0.5961, 1.0, 0.5961, 1.0, 0.5863, 1.0, 0.5863, 0.25, 0.5766, 0.25, 0.5766, 0.25, 0.5863, 0.25, 0.5961, 0.0, 0.5961, 0.125, 0.5961, 0.125, 0.5961, 0.0, 0.5961, 0.25, 0.5863, 0.25, 0.5863, 0.25, 0.5961, 0.25, 0.5961, 0.125, 0.5961, 0.25, 0.5961, 0.25, 0.5961, 0.125, 0.5961, 0.0, 0.5961, 0.125, 0.5961, 0.125, 0.5961, 0.0, 0.5863, 0.25, 0.5766, 0.25, 0.5766, 0.25, 0.5863, 0.25, 0.5863, 1.0, 0.5961, 1.0, 0.5961, 1.0, 0.5863, 1.0, 0.5766, 1.0, 0.5863, 1.0, 0.5863, 1.0, 0.5766, 1.0, 0.5961, 0.125, 0.5961, 0.25, 0.5961, 0.25, 0.5961, 0.1875, 0.5961, 0.125, 0.5766, 0.25, 0.5766, 0.125, 0.5766, 0.125, 0.5766, 0.1875, 0.5766, 0.25, 0.5766, 0.125, 0.5766, 0.0, 0.5766, 0.0, 0.5766, 0.125, 0.5766, 1.0, 0.5863, 1.0, 0.5863, 1.0, 0.5766, 1.0, 0.5863, 1.0, 0.5961, 1.0, 0.5961, 1.0, 0.5863, 1.0, 0.5766, 1.0, 0.5863, 1.0, 0.5863, 1.0, 0.5766, 1.0, 0.5766, 0.125, 0.5766, 0.0, 0.5766, 0.0, 0.5766, 0.125, 0.5766, 0.25, 0.5766, 0.125, 0.5766, 0.125, 0.5766, 0.25, 0.5863, 0.125, 0.5961, 0.125, 0.5961, 0.1875, 0.5961, 0.25, 0.5863, 0.25, 0.5863, 0.1875, 0.5863, 0.0, 0.5961, 0.0, 0.5961, 0.125, 0.5863, 0.125, 0.5766, 0.0, 0.5863, 0.0, 0.5863, 0.125, 0.5766, 0.125, 0.5766, 0.125, 0.5863, 0.125, 0.5863, 0.1875, 0.5863, 0.25, 0.5766, 0.25, 0.5766, 0.1875, 0.5961, 0.25, 0.5863, 0.25, 0.5863, 0.25, 0.5961, 0.25, 0.5961, 0.0, 0.5961, 0.125, 0.5961, 0.125, 0.5961, 0.0, 0.5766, 0.25, 0.5863, 0.25, 0.5863, 0.25, 0.5766, 0.25, 0.5863, 1.0, 0.5961, 1.0, 0.5961, 1.0, 0.5863, 1.0, 0.5961, 0.25, 0.5863, 0.25, 0.5863, 0.25, 0.5961, 0.25, 0.5863, 0.25, 0.5961, 0.25, 0.5961, 0.25, 0.5863, 0.25, 0.5961, 0.25, 0.5961, 0.25, 0.5961, 0.25, 0.5961, 0.25, 0.5766, 0.25, 0.5766, 0.25, 0.5766, 0.25, 0.5766, 0.25, 0.5863, 0.25, 0.5961, 0.25, 0.5961, 0.25, 0.5863, 0.25, 0.5863, 0.25, 0.5766, 0.25, 0.5766, 0.25, 0.5863, 0.25, 0.5961, 0.25, 0.5863, 0.25, 0.5863, 0.25, 0.5961, 0.25, 0.5863, 0.25, 0.5766, 0.25, 0.5766, 0.25, 0.5863, 0.25, 0.5863, 0.25, 0.5766, 0.25, 0.5766, 0.25, 0.5863, 0.25, 0.5961, 0.25, 0.5961, 0.25, 0.5961, 0.25, 0.5961, 0.25, 0.5766, 0.25, 0.5863, 0.25, 0.5863, 0.25, 0.5766, 0.25, 0.5766, 0.25, 0.5766, 0.25, 0.5766, 0.25, 0.5766, 0.25, 0.5863, 1.0, 0.5961, 1.0, 0.5961, 1.0, 0.5863, 1.0, 0.5863, 0.25, 0.5766, 0.25, 0.5766, 0.25, 0.5863, 0.25, 0.5961, 0.125, 0.5961, 0.25, 0.5961, 0.25, 0.5961, 0.125, 0.5766, 0.125, 0.5766, 0.0, 0.5766, 0.0, 0.5766, 0.125, 0.5766, 0.25, 0.5766, 0.125, 0.5766, 0.125, 0.5766, 0.25, 0.5961, 0.0, 0.5961, 0.125, 0.5961, 0.125, 0.5961, 0.0, 0.5961, 0.25, 0.5863, 0.25, 0.5863, 0.25, 0.5961, 0.25, 0.5766, 1.0, 0.5863, 1.0, 0.5863, 1.0, 0.5766, 1.0, 0.5863, 1.0, 0.5961, 1.0, 0.5961, 1.0, 0.5863, 1.0, 0.5863, 0.25, 0.5766, 0.25, 0.5766, 0.25, 0.5863, 0.25, 0.5961, 0.125, 0.5961, 0.25, 0.5961, 0.25, 0.5961, 0.125, 0.5766, 0.125, 0.5766, 0.0, 0.5766, 0.0, 0.5766, 0.125, 0.5766, 0.25, 0.5766, 0.125, 0.5766, 0.125, 0.5766, 0.25, 0.5961, 0.0, 0.5961, 0.125, 0.5961, 0.125, 0.5961, 0.0, 0.5961, 0.25, 0.5863, 0.25, 0.5863, 0.25, 0.5961, 0.25, 0.5766, 1.0, 0.5863, 1.0, 0.5863, 1.0, 0.5766, 1.0])
me_cube.materials.append(mat_material)
me_cube.use_mirror_x = True
me_cube.use_mirror_vertex_groups = False
me_cube.update()
me_x = bpy.data.meshes.new('立方体')
me_x.from_pydata([(0.0, -0.3933, 2.98e-08), (0.0, -0.3933, 0.6), (0.0, 0.3625, -0.001302), (0.0, -0.1966, 1.3), (0.2304, -0.3933, 2.98e-08), (0.2304, -0.3933, 0.6), (0.1953, 0.2182, 0.6), (0.0, 0.3625, -0.001302), (0.0, -0.3933, 2.98e-08), (0.2023, 0.1979, -0.001413), (0.2304, -0.3933, 2.98e-08), (0.0, -0.1966, 2.98e-08), (0.0, -0.1615, 2.98e-08), (0.2304, -0.1966, 2.98e-08), (0.1953, -0.1615, 0.6), (0.0, -0.1966, 2.98e-08), (0.2304, -0.1966, 2.98e-08), (0.2304, -0.1966, 0.6), (0.2304, -0.3933, 0.6), (0.0, -0.3933, 0.6), (0.0, -0.1966, 0.6), (0.0, -0.3933, 1.3), (0.0, -0.1966, 1.3), (0.1355, -0.1966, 1.3), (0.2304, -0.1966, 1.205), (0.1648, -0.1966, 1.295), (0.1913, -0.1966, 1.282), (0.2123, -0.1966, 1.261), (0.2258, -0.1966, 1.234), (0.2304, -0.3933, 1.205), (0.1355, -0.3933, 1.3), (0.2258, -0.3933, 1.234), (0.2123, -0.3933, 1.261), (0.1913, -0.3933, 1.282), (0.1648, -0.3933, 1.295), (0.09593, 0.3329, 0.6), (0.08654, 0.3303, -0.001441), (0.08654, 0.3303, -0.001441), (0.0, -0.1966, 0.6), (0.0, 0.3933, 0.6), (0.1152, 0.3643, 0.6), (0.2304, -0.1966, 0.6), (0.0, 0.3933, 0.6), (0.0, 0.3533, 0.6), (0.2304, -0.1615, 2.98e-08), (0.0, -0.1615, 0.6), (0.1953, 0.2182, 0.6), (0.1953, -0.1615, 0.6), (0.09593, 0.3329, 0.6), (0.0, 0.3533, 0.6), (0.1469, 0.1607, -0.002435), (0.1953, -0.1615, 5.96e-08), (0.04746, 0.2754, -0.002435), (0.0, 0.2958, -0.002435), (0.1312, 0.2792, -0.00143), (0.21, 0.09004, -0.001026), (0.2023, 0.1979, -0.001413), (0.159, 0.2399, -0.001394), (0.1837, 0.1901, -0.001305), (0.2017, 0.1375, -0.001176), (0.2304, 0.1231, 0.6), (0.1597, 0.3129, 0.6), (0.1954, 0.2182, 0.6), (0.2251, 0.1707, 0.6), (0.2097, 0.2235, 0.6), (0.1868, 0.2734, 0.6)], [(22, 3)], [(35, 6, 62, 61, 40), (13, 41, 5, 4), (4, 5, 1, 0), (4, 0, 8, 10), (41, 38, 20, 17), (37, 40, 61, 54), (11, 2, 7, 12, 15), (13, 4, 10, 16), (37, 54, 56, 9, 36), (0, 11, 15, 8), (12, 44, 16, 15), (56, 55, 13, 16, 44, 9), (20, 19, 21, 22), (38, 1, 19, 20), (5, 41, 17, 18), (1, 5, 18, 19), (17, 20, 22, 23, 25, 26, 27, 28, 24), (23, 22, 21, 30), (19, 18, 29, 31, 32, 33, 34, 30, 21), (23, 30, 34, 25), (25, 34, 33, 26), (26, 33, 32, 27), (27, 32, 31, 28), (28, 31, 29, 24), (18, 17, 24, 29), (2, 37, 36, 7), (2, 39, 40, 37), (6, 14, 41, 60, 62), (7, 36, 9, 44, 12), (39, 42, 43, 35, 40), (12, 44, 14, 45), (14, 45, 38, 41), (35, 43, 49, 48), (14, 6, 46, 47), (6, 35, 48, 46), (48, 49, 53, 52), (47, 46, 50, 51), (46, 48, 52, 50), (15, 16, 10, 8), (54, 57, 56), (57, 58, 56), (58, 59, 56), (59, 55, 56), (60, 63, 62), (63, 64, 62), (64, 65, 62), (65, 61, 62), (60, 55, 59, 63), (63, 59, 58, 64), (64, 58, 57, 65), (65, 57, 54, 61), (55, 60, 41, 13)])
_uv = me_x.uv_layers.new(name='UVマップ')
_uv.uv.foreach_set('vector', [0.7709, 0.5086, 0.6631, 0.5158, 0.663, 0.5157, 0.7017, 0.5, 0.75, 0.5, 0.375, 0.6875, 0.625, 0.6875, 0.625, 0.75, 0.375, 0.75, 0.375, 0.75, 0.625, 0.75, 0.625, 1.0, 0.375, 1.0, 0.375, 0.75, 0.375, 1.0, 0.375, 1.0, 0.375, 0.75, 0.625, 0.6875, 0.875, 0.6875, 0.875, 0.6875, 0.625, 0.6875, 0.375, 0.375, 0.625, 0.375, 0.625, 0.4233, 0.375, 0.4232, 0.375, 0.0625, 0.375, 0.25, 0.375, 0.25, 0.375, 0.1562, 0.375, 0.0625, 0.375, 0.6875, 0.375, 0.75, 0.375, 0.75, 0.375, 0.6875, 0.375, 0.375, 0.375, 0.4232, 0.375, 0.5, 0.375, 0.5, 0.375, 0.375, 0.375, 0.0, 0.375, 0.0625, 0.375, 0.0625, 0.375, 0.0, 0.125, 0.5938, 0.375, 0.5938, 0.375, 0.6875, 0.125, 0.6875, 0.375, 0.5, 0.375, 0.5513, 0.375, 0.6875, 0.375, 0.6875, 0.375, 0.5938, 0.375, 0.5, 0.625, 0.0625, 0.625, 0.0, 0.625, 0.0, 0.625, 0.0625, 0.625, 0.0625, 0.625, 0.0, 0.625, 0.0, 0.625, 0.0625, 0.625, 0.75, 0.625, 0.6875, 0.625, 0.6875, 0.625, 0.75, 0.625, 1.0, 0.625, 0.75, 0.625, 0.75, 0.625, 1.0, 0.625, 0.6875, 0.875, 0.6875, 0.875, 0.6875, 0.728, 0.6875, 0.6962, 0.6875, 0.6675, 0.6875, 0.6316, 0.6875, 0.6267, 0.6875, 0.625, 0.6875, 0.728, 0.6875, 0.875, 0.6875, 0.875, 0.75, 0.728, 0.75, 0.625, 1.0, 0.625, 0.75, 0.625, 0.75, 0.625, 0.755, 0.625, 0.7697, 0.625, 0.7925, 0.625, 0.8212, 0.625, 0.853, 0.625, 1.0, 0.728, 0.6875, 0.728, 0.75, 0.6962, 0.75, 0.6962, 0.6875, 0.6962, 0.6875, 0.6962, 0.75, 0.6675, 0.75, 0.6675, 0.6875, 0.6675, 0.6875, 0.6675, 0.75, 0.625, 0.75, 0.6316, 0.6875, 0.6316, 0.6875, 0.625, 0.75, 0.625, 0.75, 0.6267, 0.6875, 0.6267, 0.6875, 0.625, 0.75, 0.625, 0.75, 0.625, 0.6875, 0.625, 0.75, 0.625, 0.6875, 0.625, 0.6875, 0.625, 0.75, 0.375, 0.25, 0.375, 0.375, 0.375, 0.375, 0.375, 0.25, 0.375, 0.25, 0.625, 0.25, 0.625, 0.375, 0.375, 0.375, 0.6631, 0.5158, 0.6631, 0.6735, 0.625, 0.6875, 0.625, 0.5474, 0.663, 0.5157, 0.125, 0.5, 0.25, 0.5, 0.375, 0.5, 0.375, 0.5938, 0.125, 0.5938, 0.875, 0.5, 0.0, 0.0, 0.0, 0.0, 0.7709, 0.5086, 0.75, 0.5, 0.125, 0.5938, 0.375, 0.5938, 0.6631, 0.6735, 0.0, 0.0, 0.6631, 0.6735, 0.0, 0.0, 0.875, 0.6875, 0.625, 0.6875, 0.7709, 0.5086, 0.0, 0.0, 0.0, 0.0, 0.7709, 0.5086, 0.6631, 0.6735, 0.6631, 0.5158, 0.6631, 0.5158, 0.6631, 0.6735, 0.6631, 0.5158, 0.7709, 0.5086, 0.7709, 0.5086, 0.6631, 0.5158, 0.7709, 0.5086, 0.0, 0.0, 0.0, 0.0, 0.7709, 0.5086, 0.6631, 0.6735, 0.6631, 0.5158, 0.6631, 0.5158, 0.6631, 0.6735, 0.6631, 0.5158, 0.7709, 0.5086, 0.7709, 0.5086, 0.6631, 0.5158, 0.125, 0.6875, 0.375, 0.6875, 0.375, 0.75, 0.375, 1.0, 0.375, 0.4232, 0.3749, 0.4573, 0.375, 0.5, 0.3749, 0.4573, 0.3745, 0.4955, 0.375, 0.5, 0.3745, 0.4955, 0.3739, 0.532, 0.375, 0.5, 0.3739, 0.532, 0.3732, 0.5614, 0.375, 0.5, 0.6225, 0.5, 0.6237, 0.5299, 0.624, 0.4906, 0.6237, 0.5299, 0.625, 0.4945, 0.624, 0.4906, 0.625, 0.4945, 0.625, 0.4571, 0.624, 0.4906, 0.625, 0.4571, 0.625, 0.4233, 0.624, 0.4906, 0.625, 0.5474, 0.375, 0.5513, 0.375, 0.5286, 0.6249, 0.5265, 0.6249, 0.5265, 0.375, 0.5286, 0.375, 0.5, 0.6244, 0.5, 0.6244, 0.5, 0.375, 0.5, 0.3749, 0.4573, 0.6248, 0.457, 0.6248, 0.457, 0.3749, 0.4573, 0.375, 0.4232, 0.625, 0.4233, 0.375, 0.5513, 0.625, 0.5474, 0.625, 0.6875, 0.375, 0.6875])
me_x.update()
arm_x = bpy.data.armatures.new('アーマチュア')  # bones are not reproduced

# ---- objects
ob_cube = bpy.data.objects.new('Cube', me_cube)
ob_x = bpy.data.objects.new('アーマチュア', arm_x)
ob_x_1 = bpy.data.objects.new('立方体', me_x)

# ---- transforms, parenting, visibility, modifiers, constraints
ob_cube.parent = ob_x
ob_cube.location = (0.0, 0.0, 0.0)
ob_cube.lock_rotations_4d = False
ob_cube.empty_display_type = 'ARROWS'
ob_cube.lineart.crease_threshold = 0.0
ob_cube.use_mesh_mirror_x = True
_vg = ob_cube.vertex_groups.new(name='Hip')
for _i, _w in zip([4, 5, 6, 7, 8, 9, 12, 13, 15, 16, 18, 23, 30, 31, 40, 47, 48, 49, 50, 51, 52, 53, 54, 55, 56, 57, 58, 59, 60, 61, 62, 63, 64, 65, 66, 67, 68, 69, 70, 71, 72, 73, 74, 75, 76, 77, 78, 79, 80, 81, 84, 85, 87, 88, 89, 90, 97, 104, 105, 106, 107, 108, 109, 110, 111, 112, 113, 115, 117, 118, 119, 121, 122, 126, 131, 136, 137, 138, 139, 140, 141, 142, 143, 145, 146, 147, 148, 149, 150, 151, 152, 153, 154, 155, 156, 157, 158, 159, 160, 161, 162, 163, 164, 165, 166, 167, 168, 169, 170, 171, 172, 173, 174, 175, 176, 177, 178, 179, 180, 181, 182, 183, 184, 185, 186, 187, 188, 189, 190, 191, 192, 193, 194, 195, 196, 197, 198, 199, 200, 201, 202, 203, 204, 205, 206, 207, 208, 209, 210, 211, 212, 213, 214, 215, 216, 217, 218, 219, 220, 221, 222, 223, 224, 225, 226, 227, 228, 229, 230, 231, 232, 233, 234, 235, 236, 237, 238, 239, 240, 241, 242, 243, 244, 245, 246, 247, 248, 249, 250, 251, 252, 253, 254, 255, 256, 257, 258, 259, 260, 261, 262, 263, 264, 265, 266, 267, 268, 269, 270, 271, 272, 273, 274, 275, 276, 277, 278, 279, 280, 281, 282, 283, 284, 285, 286, 287, 288, 289, 290, 291, 292, 293, 294, 295, 296, 297, 298, 299, 300, 301, 302, 303, 304, 305, 306, 307, 308, 309, 310, 311, 312, 313, 314, 315, 316, 317, 318, 319, 320, 321, 322, 323, 324, 325, 326, 327, 328, 329, 330, 331, 332, 333, 334, 335, 336, 337, 338, 339, 340, 341, 342, 343, 344, 345, 346, 347, 348, 349, 350, 351], [1.0, 1.0, 1.0, 1.0, 1.0, 1.0, 3.67e-06, 0.0, 0.02953, 0.5498, 0.0, 1.877e-06, 0.0, 1.592e-06, 0.0, 0.0, 0.9268, 0.9895, 0.9402, 0.931, 0.9625, 0.961, 0.0, 0.0, 0.0, 0.0, 0.0, 0.0, 0.0, 0.0, 0.0, 0.0, 0.0, 0.0, 0.05067, 0.0, 0.0, 0.0, 0.0, 0.0, 0.73, 0.7525, 0.7472, 0.7427, 0.6034, 0.5953, 0.0, 0.0, 0.0, 0.0, 1.0, 1.0, 1.847e-06, 0.2774, 0.01489, 9.416e-07, 7.962e-07, 0.9975, 0.9855, 0.0, 0.0, 0.0, 0.0, 0.0, 0.0, 0.6093, 0.6064, 0.0, 1.0, 1.0, 1.0, 1.835e-06, 0.2897, 9.384e-07, 7.962e-07, 0.9041, 0.0, 0.0, 0.05423, 0.5587, 0.0, 0.0, 0.0, 0.0, 0.0, 0.0, 0.0, 4.856e-06, 0.0, 0.0, 0.0, 0.0, 0.119, 0.0, 0.0, 0.0586, 0.0, 0.02123, 0.0, 0.0, 0.0, 0.0, 0.0, 0.0, 0.0, 0.0, 0.0, 0.0, 0.0, 0.0, 0.0, 0.0, 0.0, 0.0, 0.0, 0.0, 0.0, 0.0, 0.0, 0.0, 0.0, 0.0, 0.0, 0.0, 0.0, 0.0, 0.0, 0.0, 0.0, 0.0, 0.0, 0.0, 0.0, 0.0, 0.0, 0.0, 0.0, 0.0, 0.0, 0.0, 0.0, 0.0, 0.0, 0.0, 0.0, 0.0, 0.0, 0.0, 0.0, 0.0, 0.0, 0.0, 0.0, 0.0, 0.0, 0.0, 0.0, 0.0, 0.0, 0.0, 0.0, 0.0, 0.0, 0.0, 0.0, 0.0, 0.0, 0.0, 0.0, 0.0, 0.0, 0.0, 0.0, 0.0, 0.0, 0.0, 0.0, 0.0, 0.0, 0.0, 0.0, 0.0, 0.0, 0.0, 0.0, 0.0, 0.0, 0.0, 0.0, 0.0, 0.0, 0.0, 0.0, 0.0, 0.0, 0.0, 0.0, 0.0, 0.0, 0.0, 0.0, 0.0, 0.0, 0.0, 0.0, 0.0, 0.0, 0.0, 0.0, 0.0, 0.0, 0.0, 0.0, 0.0, 0.0, 0.0, 0.0, 0.0, 0.0, 0.0, 0.0, 0.0, 0.0, 0.0, 0.0, 0.0, 0.0, 0.0, 0.0, 0.0, 0.0, 0.0, 0.0, 0.0, 0.0, 0.0, 0.0, 0.0, 0.0, 0.0, 0.0, 0.0, 0.0, 0.0, 0.0, 0.0, 0.0, 0.0, 0.0, 0.0, 0.0, 0.0, 0.0, 0.0, 0.0, 0.0, 0.0, 0.0, 0.0, 0.0, 0.0, 0.0, 0.0, 0.0, 0.0, 0.0, 0.0, 0.0, 0.0, 0.0, 0.0, 0.0, 0.0, 0.0, 0.03374, 0.0, 0.0, 0.03537, 0.04206, 0.0, 0.0, 0.0, 0.0, 0.0, 0.0, 0.0, 0.0, 0.0, 0.0, 0.0]): _vg.add([_i], _w, 'REPLACE')
_vg = ob_cube.vertex_groups.new(name='Leg.L')
for _i, _w in zip([0, 1, 2, 3, 4, 5, 6, 7, 8, 9, 10, 11, 12, 13, 14, 15, 16, 17, 18, 19, 20, 21, 22, 23, 24, 25, 26, 27, 28, 29, 30, 31, 32, 33, 34, 35, 36, 37, 38, 39, 40, 41, 42, 43, 44, 45, 46, 47, 86, 87, 88, 89, 90, 93, 95, 97, 99, 120, 121, 122, 123, 125, 126, 129, 131], [0.0, 0.0, 0.0, 0.0, 0.0, 0.0, 0.0, 0.0, 0.0, 0.0, 1.0, 1.0, 0.9998, 1.0, 1.0, 0.6651, 0.4311, 1.0, 0.0, 1.0, 1.0, 0.0, 0.0, 0.9998, 1.0, 0.0, 0.0, 0.5049, 0.9911, 0.0, 0.0, 0.8687, 0.4302, 0.0, 0.0, 1.266e-05, 0.0, 0.0, 0.0, 0.0, 0.0, 0.0, 0.0, 0.0, 0.0, 0.0, 0.0, 0.0, 1.0, 0.9999, 0.7129, 0.8312, 0.9999, 1.0, 6.331e-06, 0.9299, 0.4676, 1.0, 0.9999, 0.5481, 1.0, 1.0, 0.9999, 0.748, 0.6495]): _vg.add([_i], _w, 'REPLACE')
_vg = ob_cube.vertex_groups.new(name='Leg.R')
for _i, _w in zip([6, 7, 8, 9, 12, 13, 15, 16, 18, 21, 23, 24, 30, 31, 32, 33, 37, 38, 40, 43, 45, 47, 87, 88, 89, 90, 97, 121, 122, 126, 131], [0.0, 0.0, 0.0, 0.0, 0.000161, 0.0, 0.3053, 0.01911, 0.0, 0.0, 8.23e-05, 0.0, 0.0, 6.983e-05, 0.0, 0.0, 0.0, 0.0, 0.0, 0.0, 0.0, 0.0, 8.101e-05, 0.009644, 0.1539, 4.129e-05, 3.492e-05, 8.048e-05, 0.1622, 4.115e-05, 3.492e-05]): _vg.add([_i], _w, 'REPLACE')
_vg = ob_cube.vertex_groups.new(name='Leg01.L')
for _i, _w in zip([0, 1, 2, 3, 18, 19, 21, 22, 23, 24, 25, 26, 27, 28, 29, 30, 31, 32, 33, 34, 35, 36, 37, 38, 39, 40, 41, 42, 43, 44, 45, 46, 47, 90, 95, 96, 97, 98, 99, 102, 103, 126, 128, 129, 130, 131, 134, 135], [0.0, 0.0, 0.0, 0.0, 0.0, 0.0, 0.0, 0.0, 0.0001483, 0.0, 0.0, 1.0, 0.4814, 0.008911, 1.0, 1.0, 0.1312, 0.5698, 1.0, 0.0, 0.004851, 0.0, 0.0, 0.0, 0.0, 0.0, 0.0, 0.0, 0.0, 1.0, 1.0, 0.998, 0.9898, 7.44e-05, 0.002426, 1.0, 0.07007, 1.0, 0.5256, 1.0, 0.9939, 7.415e-05, 1.0, 0.2452, 1.0, 0.3505, 0.999, 0.9949]): _vg.add([_i], _w, 'REPLACE')
_vg = ob_cube.vertex_groups.new(name='Leg01.R')
for _i, _w in zip([19, 26, 27, 99, 129], [0.0, 0.0, 0.01368, 0.00684, 0.00684]): _vg.add([_i], _w, 'REPLACE')
_vg = ob_cube.vertex_groups.new(name='Leg02.L')
for _i, _w in zip([0, 1, 2, 3, 18, 21, 22, 25, 34, 35, 36, 37, 38, 39, 40, 41, 42, 43, 44, 46, 47, 82, 83, 91, 92, 94, 95, 100, 101, 103, 114, 116, 124, 127, 132, 133, 134, 135, 144], [1.0, 1.0, 1.0, 1.0, 1.0, 1.0, 1.0, 1.0, 1.0, 0.9951, 1.0, 1.0, 1.0, 1.0, 1.0, 1.0, 1.0, 1.0, 0.0, 0.001954, 0.01018, 1.0, 1.0, 1.0, 1.0, 1.0, 0.9976, 1.0, 1.0, 0.006066, 1.0, 1.0, 1.0, 1.0, 1.0, 1.0, 0.000977, 0.005089, 1.0]): _vg.add([_i], _w, 'REPLACE')
_vg = ob_cube.vertex_groups.new(name='Leg02.R')
_vg = ob_cube.vertex_groups.new(name='Spine01')
for _i, _w in zip([48, 49, 50, 51, 52, 53, 54, 55, 56, 57, 58, 59, 60, 61, 62, 63, 64, 65, 66, 67, 68, 69, 70, 71, 72, 73, 74, 75, 76, 77, 78, 79, 80, 81, 104, 105, 106, 107, 108, 109, 110, 111, 112, 113, 115, 136, 137, 138, 139, 140, 141, 142, 143, 145, 146, 147, 148, 149, 150, 151, 152, 153, 154, 155, 156, 157, 158, 159, 160, 161, 162, 163, 164, 165, 166, 167, 168, 169, 170, 171, 172, 173, 174, 175, 176, 177, 178, 179, 180, 181, 182, 183, 184, 185, 186, 187, 188, 189, 190, 191, 192, 193, 194, 195, 196, 197, 198, 199, 200, 201, 202, 203, 204, 205, 206, 207, 208, 209, 210, 211, 212, 213, 214, 215, 216, 217, 218, 219, 220, 221, 222, 223, 224, 225, 226, 227, 228, 229, 230, 231, 232, 233, 234, 235, 236, 237, 238, 239, 240, 241, 242, 243, 244, 245, 246, 247, 248, 249, 250, 251, 252, 253, 254, 255, 256, 257, 258, 259, 260, 261, 262, 263, 264, 265, 266, 267, 268, 269, 270, 271, 272, 273, 274, 275, 276, 277, 278, 279, 280, 281, 282, 283, 284, 285, 286, 287, 288, 289, 290, 291, 292, 293, 294, 295, 296, 297, 298, 299, 300, 301, 302, 303, 304, 305, 306, 307, 308, 309, 310, 311, 312, 313, 314, 315, 316, 317, 318, 319, 320, 321, 322, 323, 324, 325, 326, 327, 328, 329, 330, 331, 332, 333, 334, 335, 336, 337, 338, 339, 340, 341, 342, 343, 344, 345, 346, 347, 348, 349, 350, 351], [0.07321, 0.01049, 0.05982, 0.06897, 0.03745, 0.03905, 0.0, 0.0, 0.0, 0.0, 0.0, 0.0, 1.0, 1.0, 1.0, 1.0, 1.0, 1.0, 0.05067, 0.0, 0.0, 0.0, 0.0, 0.0, 0.27, 0.2475, 0.2528, 0.2573, 0.3966, 0.4047, 0.0, 0.0, 0.0, 0.0, 0.002536, 0.0145, 0.0, 0.0, 1.0, 1.0, 0.0, 0.0, 0.3907, 0.3936, 0.0, 0.09594, 0.0, 0.9775, 0.05423, 0.4413, 0.0, 0.0, 0.0, 0.0, 0.0, 0.0, 0.0, 4.856e-06, 0.0, 0.0, 0.0, 0.0, 0.119, 0.0, 0.0, 0.0586, 0.0, 0.02123, 0.0, 0.0, 0.0, 0.0, 0.0, 0.0, 0.0, 0.0, 0.0, 0.0, 0.0, 0.0, 0.0, 0.0, 0.0, 0.0, 0.0, 0.0, 0.0, 0.0, 0.0, 0.0, 0.0, 0.0, 0.0, 0.0, 0.0, 0.0, 0.0, 0.0, 0.0, 0.0, 0.0, 0.0, 0.0, 0.0, 0.0, 0.0, 0.0, 0.0, 0.0, 0.0, 0.0, 0.0, 0.0, 0.0, 0.0, 0.0, 0.0, 0.0, 0.0, 0.0, 0.0, 0.0, 0.0, 0.0, 0.0, 0.0, 0.0, 0.0, 0.0, 0.0, 0.0, 0.0, 0.0, 0.0, 0.0, 0.0, 0.0, 0.0, 0.0, 0.0, 0.0, 0.0, 0.0, 0.0, 0.0, 0.0, 0.0, 0.0, 0.0, 0.0, 0.0, 0.0, 0.0, 0.0, 0.0, 0.0, 0.0, 0.0, 0.0, 0.0, 0.0, 0.0, 0.0, 0.0, 0.0, 0.0, 0.0, 0.0, 0.0, 0.0, 0.0, 0.0, 0.0, 0.0, 0.0, 0.0, 0.0, 0.0, 0.0, 0.0, 0.0, 0.0, 0.0, 0.0, 0.0, 0.0, 0.0, 0.0, 0.0, 0.0, 0.0, 0.0, 0.0, 0.0, 0.0, 0.0, 0.0, 0.0, 0.0, 0.0, 0.0, 0.0, 0.0, 0.0, 0.0, 0.0, 0.0, 0.0, 0.0, 0.0, 0.0, 0.0, 0.0, 0.0, 0.0, 0.0, 0.0, 0.0, 0.0, 0.0, 0.0, 0.0, 0.0, 0.0, 0.0, 0.0, 0.0, 0.0, 0.0, 0.0, 0.0, 0.0, 0.0, 0.0, 0.0, 0.0, 0.0, 0.0, 0.0, 0.0, 0.0, 0.0, 0.0, 0.0, 0.03374, 0.0, 0.0, 0.03537, 0.04206, 0.0, 0.0, 0.0, 0.0, 0.0, 0.0, 0.0, 0.0, 0.0, 0.0, 0.0]): _vg.add([_i], _w, 'REPLACE')
_vg = ob_cube.vertex_groups.new(name='Spine02')
for _i, _w in zip([54, 55, 56, 57, 58, 59, 60, 61, 62, 63, 64, 65, 66, 67, 68, 69, 70, 71, 78, 79, 80, 81, 106, 107, 108, 109, 110, 111, 115, 137, 138, 139, 141, 142, 143, 145, 146, 147, 148, 149, 150, 151, 152, 153, 154, 155, 156, 157, 158, 159, 160, 161, 162, 163, 164, 165, 166, 167, 168, 169, 170, 171, 172, 173, 174, 175, 176, 177, 178, 179, 180, 181, 182, 183, 184, 185, 186, 187, 188, 189, 190, 191, 192, 193, 194, 195, 196, 197, 198, 199, 200, 201, 202, 203, 204, 205, 206, 207, 208, 209, 210, 211, 212, 213, 214, 215, 216, 217, 218, 219, 220, 221, 222, 223, 224, 225, 226, 227, 228, 229, 230, 231, 232, 233, 234, 235, 236, 237, 238, 239, 240, 241, 242, 243, 244, 245, 246, 247, 248, 249, 250, 251, 252, 253, 254, 255, 256, 257, 258, 259, 260, 261, 262, 263, 264, 265, 266, 267, 268, 269, 270, 271, 272, 273, 274, 275, 276, 277, 278, 279, 280, 281, 282, 283, 284, 285, 286, 287, 288, 289, 290, 291, 292, 293, 294, 295, 296, 297, 298, 299, 300, 301, 302, 303, 304, 305, 306, 307, 308, 309, 310, 311, 312, 313, 314, 315, 316, 317, 318, 319, 320, 321, 322, 323, 324, 325, 326, 327, 328, 329, 330, 331, 332, 333, 334, 335, 336, 337, 338, 339, 340, 341, 342, 343, 344, 345, 346, 347, 348, 349, 350, 351], [0.0, 0.0, 0.0, 0.0, 0.0, 0.0, 0.0, 0.0, 0.0, 0.0, 0.0, 0.0, 0.05067, 0.9797, 0.9773, 0.9475, 0.9491, 0.0, 0.0, 0.0, 0.0, 0.0, 0.0, 0.0, 0.0, 0.0, 0.7877, 0.8136, 0.0, 0.0, 0.0, 0.05423, 0.0, 0.0, 1.0, 0.0, 0.0, 0.0, 0.0, 4.856e-06, 0.0, 0.0, 0.0, 0.0, 0.119, 0.0, 0.0, 0.0586, 0.0, 0.02123, 0.0, 0.0, 0.0, 0.0, 0.0, 0.0, 0.0, 0.0, 0.0, 0.0, 0.0, 0.0, 1.0, 1.0, 1.0, 1.0, 1.0, 1.0, 1.0, 1.0, 1.0, 1.0, 1.0, 1.0, 1.0, 1.0, 1.0, 1.0, 1.0, 1.0, 1.0, 1.0, 1.0, 1.0, 1.0, 1.0, 1.0, 1.0, 1.0, 1.0, 1.0, 1.0, 1.0, 1.0, 0.0, 1.0, 1.0, 1.0, 1.0, 1.0, 1.0, 1.0, 1.0, 1.0, 1.0, 1.0, 1.0, 1.0, 1.0, 1.0, 1.0, 0.0, 0.0, 1.0, 1.0, 1.0, 1.0, 1.0, 1.0, 1.0, 1.0, 1.0, 1.0, 1.0, 1.0, 1.0, 1.0, 1.0, 1.0, 1.0, 1.0, 1.0, 1.0, 1.0, 1.0, 1.0, 1.0, 1.0, 1.0, 1.0, 1.0, 1.0, 1.0, 1.0, 1.0, 1.0, 1.0, 1.0, 1.0, 1.0, 1.0, 1.0, 1.0, 1.0, 1.0, 1.0, 1.0, 1.0, 1.0, 1.0, 1.0, 1.0, 1.0, 0.0, 0.0, 0.0, 0.0, 0.0, 0.0, 0.0, 0.0, 0.0, 0.0, 0.0, 0.0, 0.0, 0.0, 0.0, 0.0, 0.0, 0.0, 0.0, 0.0, 0.0, 0.0, 0.0, 0.0, 0.0, 0.0, 0.0, 0.0, 0.0, 0.0, 0.0, 0.0, 0.0, 0.0, 0.0, 0.0, 0.0, 0.0, 0.0, 0.0, 0.0, 0.0, 0.0, 0.0, 0.0, 0.0, 0.0, 0.0, 0.0, 0.0, 0.0, 0.0, 0.0, 0.0, 0.0, 0.0, 0.0, 0.0, 0.0, 0.0, 0.0, 0.0, 0.0, 0.03374, 0.0, 0.0, 0.03537, 0.04206, 0.0, 0.0, 0.0, 0.0, 0.0, 0.0, 0.0, 0.0, 0.0, 0.0, 0.0]): _vg.add([_i], _w, 'REPLACE')
_vg = ob_cube.vertex_groups.new(name='Spine03')
for _i, _w in zip([54, 55, 56, 57, 58, 59, 66, 67, 68, 69, 70, 71, 78, 79, 80, 81, 106, 107, 110, 111, 115, 137, 139, 141, 142, 143, 145, 146, 147, 148, 149, 150, 151, 152, 153, 154, 155, 156, 157, 158, 159, 160, 161, 162, 163, 164, 165, 166, 167, 168, 169, 170, 171, 172, 173, 174, 175, 176, 177, 178, 179, 180, 181, 182, 183, 184, 185, 186, 187, 188, 189, 190, 191, 192, 193, 194, 195, 196, 197, 198, 199, 200, 201, 202, 203, 204, 205, 206, 207, 208, 209, 210, 211, 212, 213, 214, 215, 216, 217, 218, 219, 220, 221, 222, 223, 224, 225, 226, 227, 228, 229, 230, 231, 232, 233, 234, 235, 236, 237, 238, 239, 240, 241, 242, 243, 244, 245, 246, 247, 248, 249, 250, 251, 252, 253, 254, 255, 256, 257, 258, 259, 260, 261, 262, 263, 264, 265, 266, 267, 268, 269, 270, 271, 272, 273, 274, 275, 276, 277, 278, 279, 280, 281, 282, 283, 284, 285, 286, 287, 288, 289, 290, 291, 292, 293, 294, 295, 296, 297, 298, 299, 300, 301, 302, 303, 304, 305, 306, 307, 308, 309, 310, 311, 312, 313, 314, 315, 316, 317, 318, 319, 320, 321, 322, 323, 324, 325, 326, 327, 328, 329, 330, 331, 332, 333, 334, 335, 336, 337, 338, 339, 340, 341, 342, 343, 344, 345, 346, 347, 348, 349, 350, 351], [0.003685, 0.9791, 0.9845, 0.9288, 0.8428, 0.0, 0.05067, 0.0, 0.0, 0.0, 0.0, 0.2599, 0.0, 0.0, 0.0, 0.0, 0.6173, 0.4513, 0.0, 0.0, 1.0, 3.441e-05, 0.05423, 0.0, 0.0, 0.0, 0.0, 0.9767, 0.9577, 0.8639, 0.8208, 0.0001942, 0.0, 0.0, 0.3531, 0.119, 0.0, 0.2608, 0.7656, 0.1169, 0.9151, 0.3139, 0.9627, 1.0, 0.9898, 1.0, 0.9998, 0.9978, 1.0, 1.0, 1.0, 1.0, 1.0, 0.0, 0.0, 0.0, 0.0, 0.0, 0.0, 0.0, 0.0, 0.0, 0.0, 0.0, 0.0, 0.0, 0.0, 0.0, 0.0, 0.0, 0.0, 0.0, 0.0, 0.0, 0.0, 0.0, 0.0, 0.0, 0.0, 0.0, 0.0, 0.0, 0.0, 0.0, 0.0, 1.0, 0.0, 0.0, 0.0, 0.0, 0.0, 0.0, 0.0, 0.0, 0.0, 0.0, 0.0, 0.0, 0.0, 0.0, 0.0, 0.0, 1.0, 1.0, 0.0, 0.0, 0.0, 0.0, 0.0, 0.0, 0.0, 0.0, 0.0, 0.0, 0.0, 0.0, 0.0, 0.0, 0.0, 0.0, 0.0, 0.0, 0.0, 0.0, 0.0, 0.0, 0.0, 0.0, 0.0, 0.0, 0.0, 0.0, 0.0, 0.0, 0.0, 0.0, 0.0, 0.0, 0.0, 0.0, 0.0, 0.0, 0.0, 0.0, 0.0, 0.0, 0.0, 0.0, 0.0, 0.0, 0.0, 0.0, 0.0, 0.0, 0.0, 0.0, 0.0, 0.0, 0.0, 0.0, 0.0, 0.0, 0.0, 0.0, 0.0, 0.0, 0.0, 0.0, 0.0, 0.0, 0.0, 0.0, 0.0, 0.0, 0.0, 0.0, 0.0, 0.0, 0.0, 0.0, 0.0, 0.0, 0.0, 0.0, 0.0, 0.0, 0.0, 0.0, 0.0, 0.0, 0.0, 0.0, 0.0, 0.0, 0.0, 0.0, 0.0, 0.0, 0.0, 0.0, 0.0, 0.0, 0.0, 0.0, 0.0, 0.0, 0.0, 0.0, 0.0, 0.0, 0.0, 0.0, 0.0, 0.0, 0.0, 0.0, 0.0, 0.03374, 0.0, 0.0, 0.03537, 0.04206, 0.0, 0.0, 0.0, 0.0, 0.0, 0.0, 0.0, 0.0, 0.0, 0.0, 0.0]): _vg.add([_i], _w, 'REPLACE')
_vg = ob_cube.vertex_groups.new(name='Shoulder.L')
for _i, _w in zip([54, 55, 56, 57, 58, 59, 66, 67, 68, 69, 70, 71, 78, 79, 80, 81, 106, 107, 110, 111, 137, 138, 139, 141, 142, 145, 146, 147, 148, 149, 150, 151, 152, 153, 154, 155, 156, 157, 158, 159, 160, 161, 163, 165, 166, 168, 171, 273, 274, 275, 276, 277, 278, 279, 280, 281, 282, 283, 284, 285, 286, 287, 288, 289, 290, 291, 292, 293, 294, 295, 296, 297, 298, 299, 300, 301, 302, 303, 304, 305, 306, 307, 308, 309, 310, 311, 312, 313, 314, 315, 316, 317, 318, 319, 320, 321, 322, 323, 324, 325, 326, 327, 328, 329, 330, 331, 332, 333, 334, 335, 336, 337, 338, 339, 340, 341, 342, 343, 344, 345, 346, 347, 348, 349, 350, 351], [0.9963, 0.02088, 0.01549, 0.07123, 0.1572, 1.0, 0.623, 0.02034, 0.0227, 0.05246, 0.05088, 0.6241, 0.0, 0.0, 0.0, 0.0, 0.3827, 0.5487, 0.2123, 0.1864, 1.0, 0.02247, 0.4581, 0.0, 0.0, 0.5869, 0.02332, 0.0423, 0.1361, 0.1791, 0.9998, 0.0, 0.0, 0.6469, 0.524, 0.0, 0.7392, 0.0586, 0.8831, 0.02123, 0.6861, 0.03734, 0.01015, 0.0002467, 0.00216, 0.0, 0.0, 0.0, 0.0, 0.0, 0.0, 0.0, 0.0, 0.0, 0.0, 0.0, 0.0, 0.0, 0.0, 0.0, 0.0, 0.0, 0.0, 0.0, 0.0, 0.0, 0.0, 0.0, 0.0, 0.0, 0.0, 0.0, 0.0, 0.0, 0.0, 0.0, 0.0, 0.0, 0.0, 0.0, 0.0, 0.0, 0.0, 0.0, 0.0, 0.0, 0.0, 0.0, 0.0, 0.0, 0.0, 0.0, 0.0, 0.0, 0.0, 0.0, 0.0, 0.0, 0.0, 0.0, 0.0, 0.0, 0.0, 0.0, 0.0, 0.0, 0.0, 0.0, 0.0, 0.0, 0.6262, 1.0, 1.0, 0.614, 0.4189, 1.0, 1.0, 0.3443, 0.0, 0.01124, 0.01246, 0.0, 0.0, 0.0, 0.0, 0.0]): _vg.add([_i], _w, 'REPLACE')
_vg = ob_cube.vertex_groups.new(name='Arm01.L')
for _i, _w in zip([54, 59, 66, 71, 78, 79, 80, 81, 137, 139, 141, 142, 145, 150, 151, 152, 155, 273, 274, 275, 276, 277, 278, 279, 280, 281, 282, 283, 284, 285, 286, 287, 288, 289, 290, 291, 292, 293, 294, 295, 296, 297, 298, 299, 300, 301, 302, 303, 304, 305, 306, 307, 308, 309, 310, 311, 312, 313, 314, 315, 316, 317, 318, 319, 320, 321, 322, 323, 324, 325, 326, 327, 328, 329, 330, 331, 332, 333, 334, 335, 336, 337, 338, 339, 340, 341, 342, 343, 344, 345, 346, 347, 348, 349, 350, 351], [0.0, 0.0, 0.1743, 0.1161, 0.0, 0.0, 0.0, 0.0, 0.0, 0.325, 0.0, 0.06206, 0.4131, 0.0, 0.0, 0.0, 0.0, 0.0, 0.0, 0.0, 0.0, 0.0, 0.0, 0.0, 0.0, 0.0, 0.0, 0.02753, 0.0, 0.0, 0.0, 0.0, 0.0, 1.0, 1.0, 1.0, 1.0, 1.0, 1.0, 1.0, 1.0, 0.0, 0.0, 0.0, 0.0, 0.0, 0.0, 0.0, 0.0, 0.0, 0.0, 0.0, 0.0, 0.0, 0.0, 0.0, 0.0, 0.0, 0.0, 0.0, 0.0, 0.0, 0.0, 0.0, 0.0, 0.0, 0.0, 0.0, 0.0, 0.0, 0.0, 0.0, 0.0, 0.0, 0.0, 0.0, 0.0, 0.0, 0.0, 0.0, 0.2388, 0.0, 0.0, 0.2445, 0.4128, 0.0, 0.0, 0.6557, 1.0, 0.9888, 0.9875, 1.0, 1.0, 1.0, 1.0, 1.0]): _vg.add([_i], _w, 'REPLACE')
_vg = ob_cube.vertex_groups.new(name='Shoulder.R')
_vg = ob_cube.vertex_groups.new(name='Arm01.R')
_vg = ob_cube.vertex_groups.new(name='Arm02.L')
for _i, _w in zip([78, 79, 80, 81, 141, 142, 151, 152, 155, 273, 274, 275, 276, 277, 278, 279, 280, 281, 282, 283, 284, 285, 286, 287, 288, 289, 290, 291, 292, 293, 294, 295, 296, 297, 298, 299, 300, 301, 302, 303, 304, 305, 306, 307, 308, 309, 310, 311, 312, 313, 314, 315, 316, 317, 318, 319, 320, 321, 322, 323, 324, 325, 326, 327, 328, 329, 330, 331, 332, 333, 334, 335], [1.0, 1.0, 1.0, 1.0, 1.0, 0.9379, 1.0, 1.0, 1.0, 1.0, 1.0, 1.0, 1.0, 1.0, 1.0, 1.0, 1.0, 0.0, 1.0, 0.9725, 1.0, 1.0, 1.0, 1.0, 1.0, 0.0, 0.0, 0.0, 0.0, 0.0, 0.0, 0.0, 0.0, 0.0, 0.0, 0.0, 0.0, 0.0, 0.0, 0.001778, 0.0, 0.0, 0.0, 0.0, 0.0, 0.0, 0.0, 0.0, 0.0, 0.0, 0.0, 0.0, 0.0, 0.0, 0.0, 0.0, 0.0, 0.0, 0.0, 0.0, 0.0, 0.0, 0.0, 0.0, 0.0, 0.0, 0.0, 0.0, 0.0, 0.0, 0.0, 0.0]): _vg.add([_i], _w, 'REPLACE')
_vg = ob_cube.vertex_groups.new(name='Arm02.R')
_vg = ob_cube.vertex_groups.new(name='Arm03.L')
for _i, _w in zip([273, 274, 275, 276, 277, 278, 279, 280, 281, 297, 298, 299, 300, 301, 302, 303, 304, 305, 306, 307, 308, 309, 310, 311, 312, 313, 314, 315, 316, 317, 318, 319, 320, 321, 322, 323, 324, 325, 326, 327, 328, 329, 330, 331, 332, 333, 334, 335], [0.0, 0.0, 0.0, 0.0, 0.0, 0.0, 0.0, 0.0, 1.0, 1.0, 1.0, 1.0, 1.0, 1.0, 1.0, 0.9982, 1.0, 1.0, 1.0, 1.0, 1.0, 1.0, 1.0, 1.0, 1.0, 1.0, 1.0, 1.0, 1.0, 1.0, 1.0, 1.0, 1.0, 1.0, 1.0, 1.0, 1.0, 1.0, 1.0, 1.0, 1.0, 1.0, 1.0, 1.0, 1.0, 1.0, 1.0, 1.0]): _vg.add([_i], _w, 'REPLACE')
_vg = ob_cube.vertex_groups.new(name='Arm03.R')
_m = ob_cube.modifiers.new('ミラー', 'MIRROR')
_m.use_clip = True
_m = ob_cube.modifiers.new('アーマチュア', 'ARMATURE')
_m.object = ob_x
ob_x.location = (0.0, 0.0, 0.0)
ob_x.show_in_front = True
ob_x_1.location = (0.0, -1.4, 0.0)
_m = ob_x_1.modifiers.new('ミラー', 'MIRROR')
_m.use_clip = True

# ---- collection membership
col_collection.objects.link(ob_cube)
col_collection.objects.link(ob_x)
col_collection.objects.link(ob_x_1)

# ---- scene / render settings (as saved in the file)
scene.frame_start = 1; scene.frame_end = 250; scene.frame_set(4)
scene.render.engine = 'BLENDER_EEVEE_NEXT'
scene.cycles.sampling_pattern = 'TABULATED_SOBOL'
scene.cycles.use_light_tree = False
scene.view_settings.view_transform = 'Filmic'
bpy.context.view_layer.update()

# ---- added for rendering (the .blend has no active camera and no usable light): camera, sun
cam_auto = bpy.data.cameras.new('AutoCamera')
cam_auto.lens = 50.0
cam_auto.sensor_width = 36.0
cam_auto.clip_end = 1000.0
ob_auto_camera = bpy.data.objects.new('AutoCamera', cam_auto)
scene.collection.objects.link(ob_auto_camera)
ob_auto_camera.location = (2.69705, -4.06156, 2.98281)
ob_auto_camera.rotation_euler = (1.09748, -7.21219e-08, 0.694738)
scene.camera = ob_auto_camera
light_auto_sun = bpy.data.lights.new('AutoSun', 'SUN')
light_auto_sun.energy = 3.0
light_auto_sun.angle = 0.0523599
ob_auto_sun = bpy.data.objects.new('AutoSun', light_auto_sun)
scene.collection.objects.link(ob_auto_sun)
ob_auto_sun.rotation_euler = (0.872665, 0.174533, 0.523599)
bpy.context.view_layer.update()
